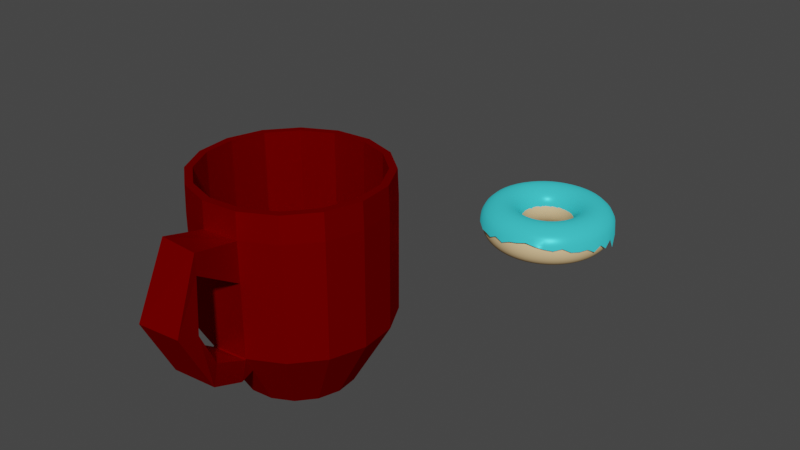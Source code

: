# Source: Donut_Mug.blend  (saved by Blender 2.92.15; exported with 4.5.12 LTS)
import bpy
from mathutils import Matrix  # noqa: F401  (used for matrix-valued properties, if any)

bpy.ops.wm.read_factory_settings(use_empty=True)
scene = bpy.context.scene
scene.name = 'Scene'

# ---- collections
col_collection = bpy.data.collections.new('Collection'); scene.collection.children.link(col_collection)

# ---- materials (node trees are filled in below, after node groups)
mat_mug = bpy.data.materials.new('Mug')
mat_mug.alpha_threshold = 0.0
mat_mug.use_transparent_shadow = False
mat_mug.roughness = 0.5
mat_donutbread_002 = bpy.data.materials.new('DonutBread.002')
mat_donutbread_002.alpha_threshold = 0.0
mat_donutbread_002.use_transparent_shadow = False
mat_donutbread_002.roughness = 0.5
mat_donuticing_001 = bpy.data.materials.new('DonutIcing.001')
mat_donuticing_001.alpha_threshold = 0.0
mat_donuticing_001.use_transparent_shadow = False
mat_donuticing_001.roughness = 0.5

# ---- material node trees
mat_mug.use_nodes = True; mat_mug.node_tree.nodes.clear()
_N = mat_mug.node_tree.nodes; _L = mat_mug.node_tree.links
n0 = _N.new('ShaderNodeOutputMaterial'); n0.name = 'Material Output'; n0.location = (381, 310)
n1 = _N.new('ShaderNodeBsdfDiffuse'); n1.name = 'Diffuse BSDF'; n1.location = (-7, 334)
n1.inputs[0].default_value = (0.8948, 0.0, 0.0, 1.0)
n2 = _N.new('ShaderNodeBsdfAnisotropic'); n2.name = 'Glossy BSDF'; n2.location = (-11, 186)
n2.distribution = 'GGX'
n2.inputs[0].default_value = (0.3249, 0.0, 0.0, 1.0)
n2.inputs[1].default_value = 0.4472
n3 = _N.new('ShaderNodeMixShader'); n3.name = 'Mix Shader'; n3.location = (186, 277)
n3.inputs[0].default_value = 0.9
_L.new(n1.outputs[0], n3.inputs[1])
_L.new(n2.outputs[0], n3.inputs[2])
_L.new(n3.outputs[0], n0.inputs[0])
n0.is_active_output = True
mat_donutbread_002.use_nodes = True; mat_donutbread_002.node_tree.nodes.clear()
_N = mat_donutbread_002.node_tree.nodes; _L = mat_donutbread_002.node_tree.links
n0 = _N.new('ShaderNodeOutputMaterial'); n0.name = 'Material Output'; n0.location = (300, 300)
n1 = _N.new('ShaderNodeBsdfDiffuse'); n1.name = 'Diffuse BSDF'; n1.location = (10, 300)
n1.inputs[0].default_value = (0.8, 0.5623, 0.293, 1.0)
_L.new(n1.outputs[0], n0.inputs[0])
n0.is_active_output = True
mat_donuticing_001.use_nodes = True; mat_donuticing_001.node_tree.nodes.clear()
_N = mat_donuticing_001.node_tree.nodes; _L = mat_donuticing_001.node_tree.links
n0 = _N.new('ShaderNodeOutputMaterial'); n0.name = 'Material Output'; n0.location = (415, 328)
n1 = _N.new('ShaderNodeBsdfAnisotropic'); n1.name = 'Glossy BSDF'; n1.location = (12, 471)
n1.distribution = 'GGX'
n1.inputs[1].default_value = 0.3416
n2 = _N.new('ShaderNodeMixShader'); n2.name = 'Mix Shader'; n2.location = (204, 420)
n2.inputs[0].default_value = 0.9
n3 = _N.new('ShaderNodeBsdfDiffuse'); n3.name = 'Diffuse BSDF'; n3.location = (10, 300)
n3.inputs[1].default_value = 0.1833
n4 = _N.new('ShaderNodeMix'); n4.name = 'Mix'; n4.location = (-217, 419)
n4.data_type = 'RGBA'
n4.inputs[0].default_value = 0.0
n4.inputs[6].default_value = (0.05265, 0.6978, 0.7638, 1.0)
_L.new(n1.outputs[0], n2.inputs[1])
_L.new(n2.outputs[0], n0.inputs[0])
_L.new(n3.outputs[0], n2.inputs[2])
_L.new(n4.outputs[2], n1.inputs[0])
_L.new(n4.outputs[2], n3.inputs[0])
n0.is_active_output = True

# ---- world
world_world = bpy.data.worlds.new('World'); scene.world = world_world
world_world.use_nodes = True; world_world.node_tree.nodes.clear()
_N = world_world.node_tree.nodes; _L = world_world.node_tree.links
n0 = _N.new('ShaderNodeOutputWorld'); n0.name = 'World Output'; n0.location = (300, 300)
n1 = _N.new('ShaderNodeBackground'); n1.name = 'Background'; n1.location = (10, 300)
n1.inputs[0].default_value = (0.05088, 0.05088, 0.05088, 1.0)
_L.new(n1.outputs[0], n0.inputs[0])
n0.is_active_output = True
world_world.color = (0.05088, 0.05088, 0.05088)
world_world.use_sun_shadow = False
world_world.sun_shadow_jitter_overblur = 0.0

# ---- meshes
me_cylinder_005 = bpy.data.meshes.new('Cylinder.005')
me_cylinder_005.from_pydata([(1.086, -0.1155, -2.002), (1.648, -0.1752, 2.002), (0.959, -0.5222, -2.002), (1.455, -0.7924, 2.002), (0.6862, -0.8495, -2.002), (1.041, -1.289, 2.002), (0.3089, -1.047, -2.002), (0.4687, -1.589, 2.002), (-0.1155, -1.086, -2.002), (-0.1752, -1.648, 2.002), (-0.5222, -0.959, -2.002), (-0.7924, -1.455, 2.002), (-0.8495, -0.6862, -2.002), (-1.289, -1.041, 2.002), (-1.047, -0.3089, -2.002), (-1.589, -0.4687, 2.002), (-1.086, 0.1155, -2.002), (-1.648, 0.1752, 2.002), (-0.959, 0.5222, -2.002), (-1.455, 0.7924, 2.002), (-0.6862, 0.8495, -2.002), (-1.041, 1.289, 2.002), (-0.3089, 1.047, -2.002), (-0.4687, 1.589, 2.002), (0.1155, 1.086, -2.002), (0.1752, 1.648, 2.002), (0.5222, 0.959, -2.002), (0.7924, 1.455, 2.002), (0.8495, 0.6862, -2.002), (1.289, 1.041, 2.002), (1.047, 0.3089, -2.002), (1.589, 0.4687, 2.002), (1.81, -0.1925, -0.7254), (1.598, -0.8704, -0.7254), (1.144, -1.416, -0.7254), (0.5148, -1.746, -0.7254), (-0.1925, -1.81, -0.7254), (-0.8704, -1.598, -0.7254), (-1.416, -1.144, -0.7254), (-1.746, -0.5148, -0.7254), (-1.81, 0.1925, -0.7254), (-1.598, 0.8704, -0.7254), (-1.144, 1.416, -0.7254), (-0.5148, 1.746, -0.7254), (0.1925, 1.81, -0.7254), (0.8704, 1.598, -0.7254), (1.416, 1.144, -0.7254), (1.746, 0.5148, -0.7254), (1.81, -0.1925, 1.494), (1.598, -0.8704, 1.494), (1.144, -1.416, 1.494), (0.5148, -1.746, 1.494), (-0.1925, -1.81, 1.494), (-0.8704, -1.598, 1.494), (-1.416, -1.144, 1.494), (-1.746, -0.5148, 1.494), (-1.81, 0.1925, 1.494), (-1.598, 0.8704, 1.494), (-1.144, 1.416, 1.494), (-0.5148, 1.746, 1.494), (0.1925, 1.81, 1.494), (0.8704, 1.598, 1.494), (1.416, 1.144, 1.494), (1.746, 0.5148, 1.494), (1.796, -0.191, 1.881), (1.586, -0.8638, 1.881), (1.135, -1.405, 1.881), (0.5109, -1.732, 1.881), (-0.191, -1.796, 1.881), (-0.8638, -1.586, 1.881), (-1.405, -1.135, 1.881), (-1.732, -0.5109, 1.881), (-1.796, 0.191, 1.881), (-1.586, 0.8638, 1.881), (-1.135, 1.405, 1.881), (-0.5109, 1.732, 1.881), (0.191, 1.796, 1.881), (0.8638, 1.586, 1.881), (1.405, 1.135, 1.881), (1.732, 0.5109, 1.881), (0.959, -0.5222, -2.002), (0.6862, -0.8495, -2.002), (0.3089, -1.047, -2.002), (-0.1155, -1.086, -2.002), (-0.5222, -0.959, -2.002), (-0.8495, -0.6862, -2.002), (-1.047, -0.3089, -2.002), (-1.086, 0.1155, -2.002), (-0.959, 0.5222, -2.002), (-0.6862, 0.8495, -2.002), (-0.3089, 1.047, -2.002), (0.1155, 1.086, -2.002), (0.5222, 0.959, -2.002), (0.8495, 0.6862, -2.002), (1.047, 0.3089, -2.002), (1.086, -0.1155, -2.002), (1.582, -0.8617, 2.002), (1.792, -0.1905, 2.002), (1.132, -1.402, 2.002), (0.5096, -1.728, 2.002), (-0.1905, -1.792, 2.002), (-0.8617, -1.582, 2.002), (-1.402, -1.132, 2.002), (-1.728, -0.5096, 2.002), (-1.792, 0.1905, 2.002), (-1.582, 0.8617, 2.002), (-1.132, 1.402, 2.002), (-0.5096, 1.728, 2.002), (0.1905, 1.792, 2.002), (0.8617, 1.582, 2.002), (1.402, 1.132, 2.002), (1.728, 0.5096, 2.002), (-0.2578, -0.2082, -1.926), (-0.3179, -0.09374, -1.926), (0.2578, 0.2082, -1.926), (0.3179, 0.09373, -1.926), (-0.3295, 0.03504, -1.926), (0.3295, -0.03504, -1.926), (0.291, -0.1585, -1.926), (-0.291, 0.1585, -1.926), (0.2082, -0.2578, -1.926), (-0.2082, 0.2578, -1.926), (0.09374, -0.3179, -1.926), (-0.09374, 0.3179, -1.926), (-0.03504, -0.3295, -1.926), (0.03504, 0.3295, -1.926), (-0.1585, -0.291, -1.926), (0.1585, 0.291, -1.926), (-1.589, -0.4687, -0.7418), (1.589, 0.4687, -0.7418), (-1.648, 0.1752, -0.7418), (1.455, -0.7924, -0.7418), (-1.455, 0.7924, -0.7418), (1.041, -1.289, -0.7418), (-1.041, 1.289, -0.7418), (0.4687, -1.589, -0.7418), (-0.4687, 1.589, -0.7418), (-0.1752, -1.648, -0.7418), (0.1752, 1.648, -0.7418), (-0.7924, -1.455, -0.7418), (0.7924, 1.455, -0.7418), (-1.289, -1.041, -0.7418), (1.289, 1.041, -0.7418), (1.648, -0.1752, -0.7418), (1.598, -0.8704, 0.7184), (1.144, -1.416, 0.7184), (0.5148, -1.746, 0.7184), (-0.1925, -1.81, 0.7184), (-0.8704, -1.598, 0.7184), (-1.416, -1.144, 0.7184), (-1.746, -0.5148, 0.7184), (-1.81, 0.1925, 0.7184), (-1.598, 0.8704, 0.7184), (-1.144, 1.416, 0.7184), (-0.5148, 1.746, 0.7184), (0.1925, 1.81, 0.7184), (0.8704, 1.598, 0.7184), (1.416, 1.144, 0.7184), (1.746, 0.5148, 0.7184), (1.81, -0.1925, 0.7184), (0.5991, -2.671, 1.695), (-0.1123, -2.688, 1.745), (0.5991, -2.671, 1.3), (-0.1123, -2.688, 1.264), (0.7139, -3.231, 0.4582), (-0.1143, -3.305, 0.4557), (0.6756, -2.794, 0.3117), (-0.1526, -2.867, 0.3092), (0.7061, -2.609, -0.7389), (-0.1559, -2.682, -0.7404), (0.5852, -2.412, -0.4321), (-0.179, -2.418, -0.3377), (0.5223, -1.871, -1.119), (-0.1853, -1.931, -1.119), (0.5136, -1.771, -0.7361), (-0.194, -1.831, -0.7367), (1.611, -0.1713, -1.077), (1.422, -0.7746, -1.077), (1.018, -1.26, -1.077), (0.4581, -1.554, -1.077), (-0.1713, -1.611, -1.077), (-0.7746, -1.422, -1.077), (-1.26, -1.018, -1.077), (-1.554, -0.4581, -1.077), (-1.611, 0.1713, -1.077), (-1.422, 0.7746, -1.077), (-1.018, 1.26, -1.077), (-0.4581, 1.554, -1.077), (0.1713, 1.611, -1.077), (0.7746, 1.422, -1.077), (1.26, 1.018, -1.077), (1.554, 0.4581, -1.077), (-0.1925, -1.81, 0.7184), (-0.1925, -1.81, 1.494), (0.5148, -1.746, 0.7184), (0.5148, -1.746, 1.494), (-0.1713, -1.611, -1.077), (-0.1925, -1.81, -0.7254), (0.4581, -1.554, -1.077), (0.5148, -1.746, -0.7254)], [], [(64, 97, 96, 65), (65, 96, 98, 66), (66, 98, 99, 67), (67, 99, 100, 68), (68, 100, 101, 69), (69, 101, 102, 70), (70, 102, 103, 71), (71, 103, 104, 72), (72, 104, 105, 73), (73, 105, 106, 74), (74, 106, 107, 75), (75, 107, 108, 76), (76, 108, 109, 77), (77, 109, 110, 78), (78, 110, 111, 79), (79, 111, 97, 64), (0, 2, 4, 6, 8, 10, 12, 14, 16, 18, 20, 22, 24, 26, 28, 30), (191, 47, 32, 176), (190, 46, 47, 191), (189, 45, 46, 190), (188, 44, 45, 189), (187, 43, 44, 188), (186, 42, 43, 187), (185, 41, 42, 186), (184, 40, 41, 185), (183, 39, 40, 184), (182, 38, 39, 183), (181, 37, 38, 182), (180, 36, 37, 181), (146, 51, 195, 194), (178, 34, 35, 179), (177, 33, 34, 178), (176, 32, 33, 177), (158, 63, 48, 159), (157, 62, 63, 158), (156, 61, 62, 157), (155, 60, 61, 156), (154, 59, 60, 155), (153, 58, 59, 154), (152, 57, 58, 153), (151, 56, 57, 152), (150, 55, 56, 151), (149, 54, 55, 150), (148, 53, 54, 149), (147, 52, 53, 148), (193, 192, 163, 161), (145, 50, 51, 146), (144, 49, 50, 145), (159, 48, 49, 144), (63, 79, 64, 48), (62, 78, 79, 63), (61, 77, 78, 62), (60, 76, 77, 61), (59, 75, 76, 60), (58, 74, 75, 59), (57, 73, 74, 58), (56, 72, 73, 57), (55, 71, 72, 56), (54, 70, 71, 55), (53, 69, 70, 54), (52, 68, 69, 53), (51, 67, 68, 52), (50, 66, 67, 51), (49, 65, 66, 50), (48, 64, 65, 49), (0, 95, 80, 2), (2, 80, 81, 4), (4, 81, 82, 6), (6, 82, 83, 8), (8, 83, 84, 10), (10, 84, 85, 12), (12, 85, 86, 14), (14, 86, 87, 16), (16, 87, 88, 18), (18, 88, 89, 20), (20, 89, 90, 22), (22, 90, 91, 24), (24, 91, 92, 26), (26, 92, 93, 28), (28, 93, 94, 30), (30, 94, 95, 0), (1, 3, 96, 97), (3, 5, 98, 96), (5, 7, 99, 98), (7, 9, 100, 99), (9, 11, 101, 100), (11, 13, 102, 101), (13, 15, 103, 102), (15, 17, 104, 103), (17, 19, 105, 104), (19, 21, 106, 105), (21, 23, 107, 106), (23, 25, 108, 107), (25, 27, 109, 108), (27, 29, 110, 109), (29, 31, 111, 110), (31, 1, 97, 111), (142, 140, 127, 114), (141, 139, 126, 112), (140, 138, 125, 127), (139, 137, 124, 126), (138, 136, 123, 125), (137, 135, 122, 124), (136, 134, 121, 123), (135, 133, 120, 122), (134, 132, 119, 121), (133, 131, 118, 120), (132, 130, 116, 119), (143, 129, 115, 117), (131, 143, 117, 118), (130, 128, 113, 116), (129, 142, 114, 115), (128, 141, 112, 113), (15, 13, 141, 128), (31, 29, 142, 129), (17, 15, 128, 130), (3, 1, 143, 131), (1, 31, 129, 143), (19, 17, 130, 132), (5, 3, 131, 133), (21, 19, 132, 134), (7, 5, 133, 135), (23, 21, 134, 136), (9, 7, 135, 137), (25, 23, 136, 138), (11, 9, 137, 139), (27, 25, 138, 140), (13, 11, 139, 141), (29, 27, 140, 142), (32, 159, 144, 33), (33, 144, 145, 34), (34, 145, 146, 35), (35, 146, 147, 36), (36, 147, 148, 37), (37, 148, 149, 38), (38, 149, 150, 39), (39, 150, 151, 40), (40, 151, 152, 41), (41, 152, 153, 42), (42, 153, 154, 43), (43, 154, 155, 44), (44, 155, 156, 45), (45, 156, 157, 46), (46, 157, 158, 47), (47, 158, 159, 32), (162, 160, 164, 166), (192, 194, 162, 163), (195, 193, 161, 160), (194, 195, 160, 162), (165, 167, 171, 169), (161, 163, 167, 165), (160, 161, 165, 164), (163, 162, 166, 167), (171, 170, 174, 175), (164, 165, 169, 168), (167, 166, 170, 171), (166, 164, 168, 170), (51, 52, 193, 195), (170, 168, 172, 174), (169, 171, 175, 173), (168, 169, 173, 172), (95, 176, 177, 80), (80, 177, 178, 81), (81, 178, 179, 82), (82, 179, 180, 83), (83, 180, 181, 84), (84, 181, 182, 85), (85, 182, 183, 86), (86, 183, 184, 87), (87, 184, 185, 88), (88, 185, 186, 89), (89, 186, 187, 90), (90, 187, 188, 91), (91, 188, 189, 92), (92, 189, 190, 93), (93, 190, 191, 94), (94, 191, 176, 95), (196, 173, 175, 197), (198, 172, 173, 196), (198, 179, 35, 199), (199, 35, 36, 197), (147, 146, 194, 192), (52, 147, 192, 193), (174, 199, 197, 175), (172, 198, 199, 174), (179, 198, 196, 180), (180, 196, 197, 36)])
me_cylinder_005.materials.append(mat_mug)
me_cylinder_005.use_remesh_preserve_volume = False
me_cylinder_005.use_remesh_preserve_attributes = False
me_cylinder_005.use_mirror_vertex_groups = False
me_cylinder_005.update()
me_torus_001 = bpy.data.meshes.new('Torus.001')
me_torus_001.from_pydata([(1.453, 0.0, -0.133), (1.43, 0.0, 0.004917), (1.365, 0.0, 0.1294), (1.264, 0.0, 0.2281), (1.136, 0.0, 0.2915), (0.995, 0.0, 0.3134), (0.8535, 0.0, 0.2915), (0.726, 0.0, 0.2281), (0.6247, 0.0, 0.1294), (0.5597, 0.0, 0.004917), (0.5373, 0.0, -0.133), (0.5597, 0.0, -0.271), (0.6247, 0.0, -0.3954), (0.726, 0.0, -0.4942), (0.8535, 0.0, -0.5576), (0.995, 0.0, -0.5794), (1.136, 0.0, -0.5576), (1.264, 0.0, -0.4942), (1.365, 0.0, -0.3954), (1.43, 0.0, -0.271), (1.44, 0.1896, -0.133), (1.418, 0.1867, 0.004917), (1.354, 0.1782, 0.1294), (1.253, 0.165, 0.2281), (1.127, 0.1483, 0.2915), (0.9865, 0.1299, 0.3134), (0.8462, 0.1114, 0.2915), (0.7197, 0.09476, 0.2281), (0.6194, 0.08154, 0.1294), (0.5549, 0.07305, 0.004917), (0.5327, 0.07013, -0.133), (0.5549, 0.07305, -0.271), (0.6194, 0.08154, -0.3954), (0.7197, 0.09476, -0.4942), (0.8462, 0.1114, -0.5576), (0.9865, 0.1299, -0.5794), (1.127, 0.1483, -0.5576), (1.253, 0.165, -0.4942), (1.354, 0.1782, -0.3954), (1.418, 0.1867, -0.271), (1.403, 0.376, -0.133), (1.382, 0.3702, 0.004917), (1.319, 0.3534, 0.1294), (1.221, 0.3271, 0.2281), (1.098, 0.2941, 0.2915), (0.9611, 0.2575, 0.3134), (0.8245, 0.2209, 0.2915), (0.7012, 0.1879, 0.2281), (0.6034, 0.1617, 0.1294), (0.5406, 0.1449, 0.004917), (0.519, 0.1391, -0.133), (0.5406, 0.1449, -0.271), (0.6034, 0.1617, -0.3954), (0.7012, 0.1879, -0.4942), (0.8245, 0.2209, -0.5576), (0.9611, 0.2575, -0.5794), (1.098, 0.2941, -0.5576), (1.221, 0.3271, -0.4942), (1.319, 0.3534, -0.3954), (1.382, 0.3702, -0.271), (1.342, 0.5559, -0.133), (1.321, 0.5473, 0.004917), (1.261, 0.5225, 0.1294), (1.168, 0.4837, 0.2281), (1.05, 0.4349, 0.2915), (0.9192, 0.3808, 0.3134), (0.7886, 0.3266, 0.2915), (0.6707, 0.2778, 0.2281), (0.5771, 0.2391, 0.1294), (0.5171, 0.2142, 0.004917), (0.4964, 0.2056, -0.133), (0.5171, 0.2142, -0.271), (0.5771, 0.2391, -0.3954), (0.6707, 0.2778, -0.4942), (0.7886, 0.3266, -0.5576), (0.9192, 0.3808, -0.5794), (1.05, 0.4349, -0.5576), (1.168, 0.4837, -0.4942), (1.261, 0.5225, -0.3954), (1.321, 0.5473, -0.271), (1.258, 0.7263, -0.133), (1.239, 0.7151, 0.004917), (1.182, 0.6826, 0.1294), (1.095, 0.632, 0.2281), (0.9842, 0.5682, 0.2915), (0.8617, 0.4975, 0.3134), (0.7392, 0.4268, 0.2915), (0.6287, 0.363, 0.2281), (0.541, 0.3123, 0.1294), (0.4847, 0.2798, 0.004917), (0.4653, 0.2686, -0.133), (0.4847, 0.2798, -0.271), (0.541, 0.3123, -0.3954), (0.6287, 0.363, -0.4942), (0.7392, 0.4268, -0.5576), (0.8617, 0.4975, -0.5794), (0.9842, 0.5682, -0.5576), (1.095, 0.632, -0.4942), (1.182, 0.6826, -0.3954), (1.239, 0.7151, -0.271), (1.152, 0.8843, -0.133), (1.135, 0.8707, 0.004917), (1.083, 0.8311, 0.1294), (1.003, 0.7695, 0.2281), (0.9016, 0.6918, 0.2915), (0.7894, 0.6057, 0.3134), (0.6772, 0.5196, 0.2915), (0.5759, 0.4419, 0.2281), (0.4956, 0.3803, 0.1294), (0.444, 0.3407, 0.004917), (0.4263, 0.3271, -0.133), (0.444, 0.3407, -0.271), (0.4956, 0.3803, -0.3954), (0.5759, 0.4419, -0.4942), (0.6772, 0.5196, -0.5576), (0.7894, 0.6057, -0.5794), (0.9016, 0.6918, -0.5576), (1.003, 0.7695, -0.4942), (1.083, 0.8311, -0.3954), (1.135, 0.8707, -0.271), (1.027, 1.027, -0.133), (1.011, 1.011, 0.004917), (0.9654, 0.9654, 0.1294), (0.8938, 0.8938, 0.2281), (0.8036, 0.8036, 0.2915), (0.7036, 0.7036, 0.3134), (0.6035, 0.6035, 0.2915), (0.5133, 0.5133, 0.2281), (0.4417, 0.4417, 0.1294), (0.3958, 0.3958, 0.004917), (0.3799, 0.3799, -0.133), (0.3958, 0.3958, -0.271), (0.4417, 0.4417, -0.3954), (0.5133, 0.5133, -0.4942), (0.6035, 0.6035, -0.5576), (0.7036, 0.7036, -0.5794), (0.8036, 0.8036, -0.5576), (0.8938, 0.8938, -0.4942), (0.9654, 0.9654, -0.3954), (1.011, 1.011, -0.271), (0.8843, 1.152, -0.133), (0.8707, 1.135, 0.004917), (0.8311, 1.083, 0.1294), (0.7695, 1.003, 0.2281), (0.6918, 0.9016, 0.2915), (0.6057, 0.7894, 0.3134), (0.5196, 0.6772, 0.2915), (0.4419, 0.5759, 0.2281), (0.3803, 0.4956, 0.1294), (0.3407, 0.444, 0.004917), (0.3271, 0.4263, -0.133), (0.3407, 0.444, -0.271), (0.3803, 0.4956, -0.3954), (0.4419, 0.5759, -0.4942), (0.5196, 0.6772, -0.5576), (0.6057, 0.7894, -0.5794), (0.6918, 0.9016, -0.5576), (0.7695, 1.003, -0.4942), (0.8311, 1.083, -0.3954), (0.8707, 1.135, -0.271), (0.7263, 1.258, -0.133), (0.7151, 1.239, 0.004917), (0.6826, 1.182, 0.1294), (0.632, 1.095, 0.2281), (0.5682, 0.9842, 0.2915), (0.4975, 0.8617, 0.3134), (0.4268, 0.7392, 0.2915), (0.363, 0.6287, 0.2281), (0.3123, 0.541, 0.1294), (0.2798, 0.4847, 0.004917), (0.2686, 0.4653, -0.133), (0.2798, 0.4847, -0.271), (0.3123, 0.541, -0.3954), (0.363, 0.6287, -0.4942), (0.4268, 0.7392, -0.5576), (0.4975, 0.8617, -0.5794), (0.5682, 0.9842, -0.5576), (0.632, 1.095, -0.4942), (0.6826, 1.182, -0.3954), (0.7151, 1.239, -0.271), (0.5559, 1.342, -0.133), (0.5473, 1.321, 0.004917), (0.5225, 1.261, 0.1294), (0.4837, 1.168, 0.2281), (0.4349, 1.05, 0.2915), (0.3808, 0.9192, 0.3134), (0.3266, 0.7886, 0.2915), (0.2778, 0.6707, 0.2281), (0.2391, 0.5771, 0.1294), (0.2142, 0.5171, 0.004917), (0.2056, 0.4964, -0.133), (0.2142, 0.5171, -0.271), (0.2391, 0.5771, -0.3954), (0.2778, 0.6707, -0.4942), (0.3266, 0.7886, -0.5576), (0.3808, 0.9192, -0.5794), (0.4349, 1.05, -0.5576), (0.4837, 1.168, -0.4942), (0.5225, 1.261, -0.3954), (0.5473, 1.321, -0.271), (0.376, 1.403, -0.133), (0.3702, 1.382, 0.004917), (0.3534, 1.319, 0.1294), (0.3271, 1.221, 0.2281), (0.2941, 1.098, 0.2915), (0.2575, 0.9611, 0.3134), (0.2209, 0.8245, 0.2915), (0.1879, 0.7012, 0.2281), (0.1617, 0.6034, 0.1294), (0.1449, 0.5406, 0.004917), (0.1391, 0.519, -0.133), (0.1449, 0.5406, -0.271), (0.1617, 0.6034, -0.3954), (0.1879, 0.7012, -0.4942), (0.2209, 0.8245, -0.5576), (0.2575, 0.9611, -0.5794), (0.2941, 1.098, -0.5576), (0.3271, 1.221, -0.4942), (0.3534, 1.319, -0.3954), (0.3702, 1.382, -0.271), (0.1896, 1.44, -0.133), (0.1867, 1.418, 0.004917), (0.1782, 1.354, 0.1294), (0.165, 1.253, 0.2281), (0.1483, 1.127, 0.2915), (0.1299, 0.9865, 0.3134), (0.1114, 0.8462, 0.2915), (0.09476, 0.7197, 0.2281), (0.08154, 0.6194, 0.1294), (0.07305, 0.5549, 0.004917), (0.07013, 0.5327, -0.133), (0.07305, 0.5549, -0.271), (0.08154, 0.6194, -0.3954), (0.09476, 0.7197, -0.4942), (0.1114, 0.8462, -0.5576), (0.1299, 0.9865, -0.5794), (0.1483, 1.127, -0.5576), (0.165, 1.253, -0.4942), (0.1782, 1.354, -0.3954), (0.1867, 1.418, -0.271), (1.097e-07, 1.453, -0.133), (1.08e-07, 1.43, 0.004917), (1.031e-07, 1.365, 0.1294), (9.543e-08, 1.264, 0.2281), (8.58e-08, 1.136, 0.2915), (7.512e-08, 0.995, 0.3134), (6.444e-08, 0.8535, 0.2915), (5.481e-08, 0.726, 0.2281), (4.716e-08, 0.6247, 0.1294), (4.226e-08, 0.5597, 0.004917), (4.056e-08, 0.5373, -0.133), (4.226e-08, 0.5597, -0.271), (4.716e-08, 0.6247, -0.3954), (5.481e-08, 0.726, -0.4942), (6.444e-08, 0.8535, -0.5576), (7.512e-08, 0.995, -0.5794), (8.58e-08, 1.136, -0.5576), (9.543e-08, 1.264, -0.4942), (1.031e-07, 1.365, -0.3954), (1.08e-07, 1.43, -0.271), (-0.1896, 1.44, -0.133), (-0.1867, 1.418, 0.004917), (-0.1782, 1.354, 0.1294), (-0.165, 1.253, 0.2281), (-0.1483, 1.127, 0.2915), (-0.1299, 0.9865, 0.3134), (-0.1114, 0.8462, 0.2915), (-0.09476, 0.7197, 0.2281), (-0.08154, 0.6194, 0.1294), (-0.07305, 0.5549, 0.004917), (-0.07013, 0.5327, -0.133), (-0.07305, 0.5549, -0.271), (-0.08154, 0.6194, -0.3954), (-0.09476, 0.7197, -0.4942), (-0.1114, 0.8462, -0.5576), (-0.1299, 0.9865, -0.5794), (-0.1483, 1.127, -0.5576), (-0.165, 1.253, -0.4942), (-0.1782, 1.354, -0.3954), (-0.1867, 1.418, -0.271), (-0.376, 1.403, -0.133), (-0.3702, 1.382, 0.004917), (-0.3534, 1.319, 0.1294), (-0.3271, 1.221, 0.2281), (-0.2941, 1.098, 0.2915), (-0.2575, 0.9611, 0.3134), (-0.2209, 0.8245, 0.2915), (-0.1879, 0.7012, 0.2281), (-0.1617, 0.6034, 0.1294), (-0.1449, 0.5406, 0.004917), (-0.1391, 0.519, -0.133), (-0.1449, 0.5406, -0.271), (-0.1617, 0.6034, -0.3954), (-0.1879, 0.7012, -0.4942), (-0.2209, 0.8245, -0.5576), (-0.2575, 0.9611, -0.5794), (-0.2941, 1.098, -0.5576), (-0.3271, 1.221, -0.4942), (-0.3534, 1.319, -0.3954), (-0.3702, 1.382, -0.271), (-0.5559, 1.342, -0.133), (-0.5473, 1.321, 0.004917), (-0.5225, 1.261, 0.1294), (-0.4837, 1.168, 0.2281), (-0.4349, 1.05, 0.2915), (-0.3808, 0.9192, 0.3134), (-0.3266, 0.7886, 0.2915), (-0.2778, 0.6707, 0.2281), (-0.2391, 0.5771, 0.1294), (-0.2142, 0.5171, 0.004917), (-0.2056, 0.4964, -0.133), (-0.2142, 0.5171, -0.271), (-0.2391, 0.5771, -0.3954), (-0.2778, 0.6707, -0.4942), (-0.3266, 0.7886, -0.5576), (-0.3808, 0.9192, -0.5794), (-0.4349, 1.05, -0.5576), (-0.4837, 1.168, -0.4942), (-0.5225, 1.261, -0.3954), (-0.5473, 1.321, -0.271), (-0.7263, 1.258, -0.133), (-0.7151, 1.239, 0.004917), (-0.6826, 1.182, 0.1294), (-0.632, 1.095, 0.2281), (-0.5682, 0.9842, 0.2915), (-0.4975, 0.8617, 0.3134), (-0.4268, 0.7392, 0.2915), (-0.363, 0.6287, 0.2281), (-0.3123, 0.541, 0.1294), (-0.2798, 0.4847, 0.004917), (-0.2686, 0.4653, -0.133), (-0.2798, 0.4847, -0.271), (-0.3123, 0.541, -0.3954), (-0.363, 0.6287, -0.4942), (-0.4268, 0.7392, -0.5576), (-0.4975, 0.8617, -0.5794), (-0.5682, 0.9842, -0.5576), (-0.632, 1.095, -0.4942), (-0.6826, 1.182, -0.3954), (-0.7151, 1.239, -0.271), (-0.8843, 1.152, -0.133), (-0.8707, 1.135, 0.004917), (-0.8311, 1.083, 0.1294), (-0.7695, 1.003, 0.2281), (-0.6918, 0.9016, 0.2915), (-0.6057, 0.7894, 0.3134), (-0.5196, 0.6772, 0.2915), (-0.4419, 0.5759, 0.2281), (-0.3803, 0.4956, 0.1294), (-0.3407, 0.444, 0.004917), (-0.3271, 0.4263, -0.133), (-0.3407, 0.444, -0.271), (-0.3803, 0.4956, -0.3954), (-0.4419, 0.5759, -0.4942), (-0.5196, 0.6772, -0.5576), (-0.6057, 0.7894, -0.5794), (-0.6918, 0.9016, -0.5576), (-0.7695, 1.003, -0.4942), (-0.8311, 1.083, -0.3954), (-0.8707, 1.135, -0.271), (-1.027, 1.027, -0.133), (-1.011, 1.011, 0.004917), (-0.9654, 0.9654, 0.1294), (-0.8938, 0.8938, 0.2281), (-0.8036, 0.8036, 0.2915), (-0.7036, 0.7036, 0.3134), (-0.6035, 0.6035, 0.2915), (-0.5133, 0.5133, 0.2281), (-0.4417, 0.4417, 0.1294), (-0.3958, 0.3958, 0.004917), (-0.3799, 0.3799, -0.133), (-0.3958, 0.3958, -0.271), (-0.4417, 0.4417, -0.3954), (-0.5133, 0.5133, -0.4942), (-0.6035, 0.6035, -0.5576), (-0.7036, 0.7036, -0.5794), (-0.8036, 0.8036, -0.5576), (-0.8938, 0.8938, -0.4942), (-0.9654, 0.9654, -0.3954), (-1.011, 1.011, -0.271), (-1.152, 0.8843, -0.133), (-1.135, 0.8707, 0.004917), (-1.083, 0.8311, 0.1294), (-1.003, 0.7695, 0.2281), (-0.9016, 0.6918, 0.2915), (-0.7894, 0.6057, 0.3134), (-0.6772, 0.5196, 0.2915), (-0.5759, 0.4419, 0.2281), (-0.4956, 0.3803, 0.1294), (-0.444, 0.3407, 0.004917), (-0.4263, 0.3271, -0.133), (-0.444, 0.3407, -0.271), (-0.4956, 0.3803, -0.3954), (-0.5759, 0.4419, -0.4942), (-0.6772, 0.5196, -0.5576), (-0.7894, 0.6057, -0.5794), (-0.9016, 0.6918, -0.5576), (-1.003, 0.7695, -0.4942), (-1.083, 0.8311, -0.3954), (-1.135, 0.8707, -0.271), (-1.258, 0.7263, -0.133), (-1.239, 0.7151, 0.004917), (-1.182, 0.6826, 0.1294), (-1.095, 0.632, 0.2281), (-0.9842, 0.5682, 0.2915), (-0.8617, 0.4975, 0.3134), (-0.7392, 0.4268, 0.2915), (-0.6287, 0.363, 0.2281), (-0.541, 0.3123, 0.1294), (-0.4847, 0.2798, 0.004917), (-0.4653, 0.2686, -0.133), (-0.4847, 0.2798, -0.271), (-0.541, 0.3123, -0.3954), (-0.6287, 0.363, -0.4942), (-0.7392, 0.4268, -0.5576), (-0.8617, 0.4975, -0.5794), (-0.9842, 0.5682, -0.5576), (-1.095, 0.632, -0.4942), (-1.182, 0.6826, -0.3954), (-1.239, 0.7151, -0.271), (-1.342, 0.5559, -0.133), (-1.321, 0.5473, 0.004917), (-1.261, 0.5225, 0.1294), (-1.168, 0.4837, 0.2281), (-1.05, 0.4349, 0.2915), (-0.9192, 0.3808, 0.3134), (-0.7886, 0.3266, 0.2915), (-0.6707, 0.2778, 0.2281), (-0.5771, 0.2391, 0.1294), (-0.5171, 0.2142, 0.004917), (-0.4964, 0.2056, -0.133), (-0.5171, 0.2142, -0.271), (-0.5771, 0.2391, -0.3954), (-0.6707, 0.2778, -0.4942), (-0.7886, 0.3266, -0.5576), (-0.9192, 0.3808, -0.5794), (-1.05, 0.4349, -0.5576), (-1.168, 0.4837, -0.4942), (-1.261, 0.5225, -0.3954), (-1.321, 0.5473, -0.271), (-1.403, 0.376, -0.133), (-1.382, 0.3702, 0.004917), (-1.319, 0.3534, 0.1294), (-1.221, 0.3271, 0.2281), (-1.098, 0.2941, 0.2915), (-0.9611, 0.2575, 0.3134), (-0.8245, 0.2209, 0.2915), (-0.7012, 0.1879, 0.2281), (-0.6034, 0.1617, 0.1294), (-0.5406, 0.1449, 0.004917), (-0.519, 0.1391, -0.133), (-0.5406, 0.1449, -0.271), (-0.6034, 0.1617, -0.3954), (-0.7012, 0.1879, -0.4942), (-0.8245, 0.2209, -0.5576), (-0.9611, 0.2575, -0.5794), (-1.098, 0.2941, -0.5576), (-1.221, 0.3271, -0.4942), (-1.319, 0.3534, -0.3954), (-1.382, 0.3702, -0.271), (-1.44, 0.1896, -0.133), (-1.418, 0.1867, 0.004917), (-1.354, 0.1782, 0.1294), (-1.253, 0.165, 0.2281), (-1.127, 0.1483, 0.2915), (-0.9865, 0.1299, 0.3134), (-0.8462, 0.1114, 0.2915), (-0.7197, 0.09476, 0.2281), (-0.6194, 0.08154, 0.1294), (-0.5549, 0.07305, 0.004917), (-0.5327, 0.07013, -0.133), (-0.5549, 0.07305, -0.271), (-0.6194, 0.08154, -0.3954), (-0.7197, 0.09476, -0.4942), (-0.8462, 0.1114, -0.5576), (-0.9865, 0.1299, -0.5794), (-1.127, 0.1483, -0.5576), (-1.253, 0.165, -0.4942), (-1.354, 0.1782, -0.3954), (-1.418, 0.1867, -0.271), (-1.453, 1.27e-07, -0.133), (-1.43, 1.25e-07, 0.004917), (-1.365, 1.194e-07, 0.1294), (-1.264, 1.105e-07, 0.2281), (-1.136, 9.935e-08, 0.2915), (-0.995, 8.698e-08, 0.3134), (-0.8535, 7.462e-08, 0.2915), (-0.726, 6.346e-08, 0.2281), (-0.6247, 5.461e-08, 0.1294), (-0.5597, 4.893e-08, 0.004917), (-0.5373, 4.697e-08, -0.133), (-0.5597, 4.893e-08, -0.271), (-0.6247, 5.461e-08, -0.3954), (-0.726, 6.346e-08, -0.4942), (-0.8535, 7.462e-08, -0.5576), (-0.995, 8.698e-08, -0.5794), (-1.136, 9.935e-08, -0.5576), (-1.264, 1.105e-07, -0.4942), (-1.365, 1.194e-07, -0.3954), (-1.43, 1.25e-07, -0.271), (-1.44, -0.1896, -0.133), (-1.418, -0.1867, 0.004917), (-1.354, -0.1782, 0.1294), (-1.253, -0.165, 0.2281), (-1.127, -0.1483, 0.2915), (-0.9865, -0.1299, 0.3134), (-0.8462, -0.1114, 0.2915), (-0.7197, -0.09476, 0.2281), (-0.6194, -0.08154, 0.1294), (-0.5549, -0.07305, 0.004917), (-0.5327, -0.07013, -0.133), (-0.5549, -0.07305, -0.271), (-0.6194, -0.08154, -0.3954), (-0.7197, -0.09476, -0.4942), (-0.8462, -0.1114, -0.5576), (-0.9865, -0.1299, -0.5794), (-1.127, -0.1483, -0.5576), (-1.253, -0.165, -0.4942), (-1.354, -0.1782, -0.3954), (-1.418, -0.1867, -0.271), (-1.403, -0.376, -0.133), (-1.382, -0.3702, 0.004917), (-1.319, -0.3534, 0.1294), (-1.221, -0.3271, 0.2281), (-1.098, -0.2941, 0.2915), (-0.9611, -0.2575, 0.3134), (-0.8245, -0.2209, 0.2915), (-0.7012, -0.1879, 0.2281), (-0.6034, -0.1617, 0.1294), (-0.5406, -0.1449, 0.004917), (-0.519, -0.1391, -0.133), (-0.5406, -0.1449, -0.271), (-0.6034, -0.1617, -0.3954), (-0.7012, -0.1879, -0.4942), (-0.8245, -0.2209, -0.5576), (-0.9611, -0.2575, -0.5794), (-1.098, -0.2941, -0.5576), (-1.221, -0.3271, -0.4942), (-1.319, -0.3534, -0.3954), (-1.382, -0.3702, -0.271), (-1.342, -0.5559, -0.133), (-1.321, -0.5473, 0.004917), (-1.261, -0.5225, 0.1294), (-1.168, -0.4837, 0.2281), (-1.05, -0.4349, 0.2915), (-0.9192, -0.3808, 0.3134), (-0.7886, -0.3266, 0.2915), (-0.6707, -0.2778, 0.2281), (-0.5771, -0.2391, 0.1294), (-0.5171, -0.2142, 0.004917), (-0.4964, -0.2056, -0.133), (-0.5171, -0.2142, -0.271), (-0.5771, -0.2391, -0.3954), (-0.6707, -0.2778, -0.4942), (-0.7886, -0.3266, -0.5576), (-0.9192, -0.3808, -0.5794), (-1.05, -0.4349, -0.5576), (-1.168, -0.4837, -0.4942), (-1.261, -0.5225, -0.3954), (-1.321, -0.5473, -0.271), (-1.258, -0.7263, -0.133), (-1.239, -0.7151, 0.004917), (-1.182, -0.6826, 0.1294), (-1.095, -0.632, 0.2281), (-0.9842, -0.5682, 0.2915), (-0.8617, -0.4975, 0.3134), (-0.7392, -0.4268, 0.2915), (-0.6287, -0.363, 0.2281), (-0.541, -0.3123, 0.1294), (-0.4847, -0.2798, 0.004917), (-0.4653, -0.2686, -0.133), (-0.4847, -0.2798, -0.271), (-0.541, -0.3123, -0.3954), (-0.6287, -0.363, -0.4942), (-0.7392, -0.4268, -0.5576), (-0.8617, -0.4975, -0.5794), (-0.9842, -0.5682, -0.5576), (-1.095, -0.632, -0.4942), (-1.182, -0.6826, -0.3954), (-1.239, -0.7151, -0.271), (-1.152, -0.8843, -0.133), (-1.135, -0.8707, 0.004917), (-1.083, -0.8311, 0.1294), (-1.003, -0.7695, 0.2281), (-0.9016, -0.6918, 0.2915), (-0.7894, -0.6057, 0.3134), (-0.6772, -0.5196, 0.2915), (-0.5759, -0.4419, 0.2281), (-0.4956, -0.3803, 0.1294), (-0.444, -0.3407, 0.004917), (-0.4263, -0.3271, -0.133), (-0.444, -0.3407, -0.271), (-0.4956, -0.3803, -0.3954), (-0.5759, -0.4419, -0.4942), (-0.6772, -0.5196, -0.5576), (-0.7894, -0.6057, -0.5794), (-0.9016, -0.6918, -0.5576), (-1.003, -0.7695, -0.4942), (-1.083, -0.8311, -0.3954), (-1.135, -0.8707, -0.271), (-1.027, -1.027, -0.133), (-1.011, -1.011, 0.004917), (-0.9654, -0.9654, 0.1294), (-0.8938, -0.8938, 0.2281), (-0.8036, -0.8036, 0.2915), (-0.7036, -0.7036, 0.3134), (-0.6035, -0.6035, 0.2915), (-0.5133, -0.5133, 0.2281), (-0.4417, -0.4417, 0.1294), (-0.3958, -0.3958, 0.004917), (-0.3799, -0.3799, -0.133), (-0.3958, -0.3958, -0.271), (-0.4417, -0.4417, -0.3954), (-0.5133, -0.5133, -0.4942), (-0.6035, -0.6035, -0.5576), (-0.7036, -0.7036, -0.5794), (-0.8036, -0.8036, -0.5576), (-0.8938, -0.8938, -0.4942), (-0.9654, -0.9654, -0.3954), (-1.011, -1.011, -0.271), (-0.8843, -1.152, -0.1441), (-0.8707, -1.135, 0.004917), (-0.8311, -1.083, 0.1294), (-0.7695, -1.003, 0.2281), (-0.6918, -0.9016, 0.2915), (-0.6057, -0.7894, 0.3134), (-0.5196, -0.6772, 0.2915), (-0.4419, -0.5759, 0.2281), (-0.3803, -0.4956, 0.1294), (-0.3407, -0.444, 0.004917), (-0.3271, -0.4263, -0.133), (-0.3407, -0.444, -0.271), (-0.3803, -0.4956, -0.3954), (-0.4419, -0.5759, -0.4942), (-0.5196, -0.6772, -0.5576), (-0.6057, -0.7894, -0.5794), (-0.6918, -0.9016, -0.5576), (-0.7695, -1.003, -0.4942), (-0.8311, -1.083, -0.3954), (-0.8707, -1.135, -0.271), (-0.7263, -1.258, -0.133), (-0.7151, -1.239, 0.004917), (-0.6826, -1.182, 0.1294), (-0.632, -1.095, 0.2281), (-0.5682, -0.9842, 0.2915), (-0.4975, -0.8617, 0.3134), (-0.4268, -0.7392, 0.2915), (-0.363, -0.6287, 0.2281), (-0.3123, -0.541, 0.1294), (-0.2798, -0.4847, 0.004917), (-0.2686, -0.4653, -0.133), (-0.2798, -0.4847, -0.271), (-0.3123, -0.541, -0.3954), (-0.363, -0.6287, -0.4942), (-0.4268, -0.7392, -0.5576), (-0.4975, -0.8617, -0.5794), (-0.5682, -0.9842, -0.5576), (-0.632, -1.095, -0.4942), (-0.6826, -1.182, -0.3954), (-0.7151, -1.239, -0.271), (-0.5559, -1.342, -0.133), (-0.5473, -1.321, 0.004917), (-0.5225, -1.261, 0.1294), (-0.4837, -1.168, 0.2281), (-0.4349, -1.05, 0.2915), (-0.3808, -0.9192, 0.3134), (-0.3266, -0.7886, 0.2915), (-0.2778, -0.6707, 0.2281), (-0.2391, -0.5771, 0.1294), (-0.2142, -0.5171, 0.004917), (-0.2056, -0.4964, -0.133), (-0.2142, -0.5171, -0.271), (-0.2391, -0.5771, -0.3954), (-0.2778, -0.6707, -0.4942), (-0.3266, -0.7886, -0.5576), (-0.3808, -0.9192, -0.5794), (-0.4349, -1.05, -0.5576), (-0.4837, -1.168, -0.4942), (-0.5225, -1.261, -0.3954), (-0.5473, -1.321, -0.271), (-0.376, -1.403, -0.133), (-0.3702, -1.382, 0.004917), (-0.3534, -1.319, 0.1294), (-0.3271, -1.221, 0.2281), (-0.2941, -1.098, 0.2915), (-0.2575, -0.9611, 0.3134), (-0.2209, -0.8245, 0.2915), (-0.1879, -0.7012, 0.2281), (-0.1617, -0.6034, 0.1294), (-0.1449, -0.5406, 0.004917), (-0.1391, -0.519, -0.133), (-0.1449, -0.5406, -0.271), (-0.1617, -0.6034, -0.3954), (-0.1879, -0.7012, -0.4942), (-0.2209, -0.8245, -0.5576), (-0.2575, -0.9611, -0.5794), (-0.2941, -1.098, -0.5576), (-0.3271, -1.221, -0.4942), (-0.3534, -1.319, -0.3954), (-0.3702, -1.382, -0.271), (-0.1896, -1.44, -0.133), (-0.1867, -1.418, 0.004917), (-0.1782, -1.354, 0.1294), (-0.165, -1.253, 0.2281), (-0.1438, -1.127, 0.2915), (-0.1299, -0.9865, 0.3134), (-0.1114, -0.8462, 0.2915), (-0.09476, -0.7197, 0.2281), (-0.08154, -0.6194, 0.1294), (-0.07305, -0.5549, 0.004917), (-0.07013, -0.5327, -0.133), (-0.07305, -0.5549, -0.271), (-0.08154, -0.6194, -0.3954), (-0.09476, -0.7197, -0.4942), (-0.1114, -0.8462, -0.5576), (-0.1299, -0.9865, -0.5794), (-0.1483, -1.127, -0.5576), (-0.165, -1.253, -0.4942), (-0.1782, -1.354, -0.3954), (-0.1867, -1.418, -0.271), (1.097e-07, -1.453, -0.133), (1.08e-07, -1.43, 0.004917), (1.031e-07, -1.365, 0.1294), (9.543e-08, -1.264, 0.2281), (8.58e-08, -1.136, 0.2915), (7.512e-08, -0.995, 0.3134), (6.444e-08, -0.8535, 0.2915), (5.481e-08, -0.726, 0.2281), (4.716e-08, -0.6247, 0.1294), (4.226e-08, -0.5597, 0.004917), (4.056e-08, -0.5373, -0.133), (4.226e-08, -0.5597, -0.271), (4.716e-08, -0.6247, -0.3954), (5.481e-08, -0.726, -0.4942), (6.444e-08, -0.8535, -0.5576), (7.512e-08, -0.995, -0.5794), (8.58e-08, -1.136, -0.5576), (9.543e-08, -1.264, -0.4942), (1.031e-07, -1.365, -0.3954), (1.08e-07, -1.43, -0.271), (0.1896, -1.44, -0.133), (0.1867, -1.418, 0.004917), (0.1782, -1.354, 0.1294), (0.165, -1.253, 0.2281), (0.1483, -1.127, 0.2915), (0.1299, -0.9865, 0.3134), (0.1114, -0.8462, 0.2915), (0.09476, -0.7197, 0.2281), (0.08154, -0.6194, 0.1294), (0.07305, -0.5549, 0.004917), (0.07013, -0.5327, -0.133), (0.07305, -0.5549, -0.271), (0.08154, -0.6194, -0.3954), (0.09476, -0.7197, -0.4942), (0.1114, -0.8462, -0.5576), (0.1299, -0.9865, -0.5794), (0.1483, -1.127, -0.5576), (0.165, -1.253, -0.4942), (0.1782, -1.354, -0.3954), (0.1867, -1.418, -0.271), (0.376, -1.403, -0.133), (0.3702, -1.382, 0.004917), (0.3534, -1.319, 0.1294), (0.3271, -1.221, 0.2281), (0.2941, -1.098, 0.2915), (0.2575, -0.9611, 0.3134), (0.2209, -0.8245, 0.2915), (0.1879, -0.7012, 0.2281), (0.1617, -0.6034, 0.1294), (0.1449, -0.5406, 0.004917), (0.1391, -0.519, -0.133), (0.1449, -0.5406, -0.271), (0.1617, -0.6034, -0.3954), (0.1879, -0.7012, -0.4942), (0.2209, -0.8245, -0.5576), (0.2575, -0.9611, -0.5794), (0.2941, -1.098, -0.5576), (0.3271, -1.221, -0.4942), (0.3534, -1.319, -0.3954), (0.3702, -1.382, -0.271), (0.5559, -1.342, -0.133), (0.5473, -1.321, 0.004917), (0.5225, -1.261, 0.1294), (0.4837, -1.168, 0.2281), (0.4349, -1.05, 0.2915), (0.3808, -0.9192, 0.3134), (0.3266, -0.7886, 0.2915), (0.2778, -0.6707, 0.2281), (0.2391, -0.5771, 0.1294), (0.2142, -0.5171, 0.004917), (0.2056, -0.4964, -0.133), (0.2142, -0.5171, -0.271), (0.2391, -0.5771, -0.3954), (0.2778, -0.6707, -0.4942), (0.3266, -0.7886, -0.5576), (0.3808, -0.9192, -0.5794), (0.4349, -1.05, -0.5576), (0.4837, -1.168, -0.4942), (0.5225, -1.261, -0.3954), (0.5473, -1.321, -0.271), (0.7263, -1.258, -0.133), (0.7151, -1.239, 0.004917), (0.6826, -1.182, 0.1294), (0.632, -1.095, 0.2281), (0.5682, -0.9842, 0.2915), (0.4975, -0.8617, 0.3134), (0.4268, -0.7392, 0.2915), (0.363, -0.6287, 0.2281), (0.3123, -0.541, 0.1294), (0.2798, -0.4847, 0.004917), (0.2686, -0.4653, -0.133), (0.2798, -0.4847, -0.271), (0.3123, -0.541, -0.3954), (0.363, -0.6287, -0.4942), (0.4268, -0.7392, -0.5576), (0.4975, -0.8617, -0.5794), (0.5682, -0.9842, -0.5576), (0.632, -1.095, -0.4942), (0.6826, -1.182, -0.3954), (0.7151, -1.239, -0.271), (0.8843, -1.152, -0.133), (0.8707, -1.135, 0.004917), (0.8311, -1.083, 0.1294), (0.7695, -1.003, 0.2281), (0.6918, -0.9016, 0.2915), (0.6057, -0.7894, 0.3134), (0.5196, -0.6772, 0.2915), (0.4419, -0.5759, 0.2281), (0.3803, -0.4956, 0.1294), (0.3407, -0.444, 0.004917), (0.3271, -0.4263, -0.133), (0.3407, -0.444, -0.271), (0.3803, -0.4956, -0.3954), (0.4419, -0.5759, -0.4942), (0.5196, -0.6772, -0.5576), (0.6057, -0.7894, -0.5794), (0.6918, -0.9016, -0.5576), (0.7695, -1.003, -0.4942), (0.8311, -1.083, -0.3954), (0.8707, -1.135, -0.271), (1.027, -1.027, -0.133), (1.011, -1.011, 0.004917), (0.9654, -0.9654, 0.1294), (0.8938, -0.8938, 0.2281), (0.8036, -0.8036, 0.2915), (0.7036, -0.7036, 0.3134), (0.6035, -0.6035, 0.2915), (0.5133, -0.5133, 0.2281), (0.4417, -0.4417, 0.1294), (0.3958, -0.3958, 0.004917), (0.3799, -0.3799, -0.133), (0.3958, -0.3958, -0.271), (0.4417, -0.4417, -0.3954), (0.5133, -0.5133, -0.4942), (0.6035, -0.6035, -0.5576), (0.7036, -0.7036, -0.5794), (0.8036, -0.8036, -0.5576), (0.8938, -0.8938, -0.4942), (0.9654, -0.9654, -0.3954), (1.011, -1.011, -0.271), (1.152, -0.8843, -0.133), (1.135, -0.8707, 0.004917), (1.083, -0.8311, 0.1294), (1.003, -0.7695, 0.2281), (0.9016, -0.6918, 0.2915), (0.7894, -0.6057, 0.3134), (0.6772, -0.5196, 0.2915), (0.5759, -0.4419, 0.2281), (0.4956, -0.3803, 0.1294), (0.444, -0.3407, 0.004917), (0.4263, -0.3271, -0.133), (0.444, -0.3407, -0.271), (0.4956, -0.3803, -0.3954), (0.5759, -0.4419, -0.4942), (0.6772, -0.5196, -0.5576), (0.7894, -0.6057, -0.5794), (0.9016, -0.6918, -0.5576), (1.003, -0.7695, -0.4942), (1.083, -0.8311, -0.3954), (1.135, -0.8707, -0.271), (1.258, -0.7263, -0.133), (1.239, -0.7151, 0.004917), (1.182, -0.6826, 0.1294), (1.095, -0.632, 0.2281), (0.9842, -0.5682, 0.2915), (0.8617, -0.4975, 0.3134), (0.7392, -0.4268, 0.2915), (0.6287, -0.363, 0.2281), (0.541, -0.3123, 0.1294), (0.4847, -0.2798, 0.004917), (0.4653, -0.2686, -0.133), (0.4847, -0.2798, -0.271), (0.541, -0.3123, -0.3954), (0.6287, -0.363, -0.4942), (0.7392, -0.4268, -0.5576), (0.8617, -0.4975, -0.5794), (0.9842, -0.5682, -0.5576), (1.095, -0.632, -0.4942), (1.182, -0.6826, -0.3954), (1.239, -0.7151, -0.271), (1.342, -0.5559, -0.133), (1.321, -0.5473, 0.004917), (1.261, -0.5225, 0.1294), (1.168, -0.4837, 0.2281), (1.05, -0.4349, 0.2915), (0.9192, -0.3808, 0.3134), (0.7886, -0.3266, 0.2915), (0.6707, -0.2778, 0.2281), (0.5771, -0.2391, 0.1294), (0.5171, -0.2142, 0.004917), (0.4964, -0.2056, -0.133), (0.5171, -0.2142, -0.271), (0.5771, -0.2391, -0.3954), (0.6707, -0.2778, -0.4942), (0.7886, -0.3266, -0.5576), (0.9192, -0.3808, -0.5794), (1.05, -0.4349, -0.5576), (1.168, -0.4837, -0.4942), (1.261, -0.5225, -0.3954), (1.321, -0.5473, -0.271), (1.403, -0.376, -0.133), (1.382, -0.3702, 0.004917), (1.319, -0.3534, 0.1294), (1.221, -0.3271, 0.2281), (1.098, -0.2941, 0.2915), (0.9611, -0.2575, 0.3134), (0.8245, -0.2209, 0.2915), (0.7012, -0.1879, 0.2281), (0.6034, -0.1617, 0.1294), (0.5406, -0.1449, 0.004917), (0.519, -0.1391, -0.133), (0.5406, -0.1449, -0.271), (0.6034, -0.1617, -0.3954), (0.7012, -0.1879, -0.4942), (0.8245, -0.2209, -0.5576), (0.9611, -0.2575, -0.5794), (1.098, -0.2941, -0.5576), (1.221, -0.3271, -0.4942), (1.319, -0.3534, -0.3954), (1.382, -0.3702, -0.271), (1.44, -0.1896, -0.133), (1.418, -0.1867, 0.004917), (1.354, -0.1782, 0.1294), (1.253, -0.165, 0.2281), (1.127, -0.1483, 0.2915), (0.9865, -0.1299, 0.3134), (0.8462, -0.1114, 0.2915), (0.7197, -0.09476, 0.2281), (0.6194, -0.08154, 0.1294), (0.5549, -0.07305, 0.004917), (0.5327, -0.07013, -0.133), (0.5549, -0.07305, -0.271), (0.6194, -0.08154, -0.3954), (0.7197, -0.09476, -0.4942), (0.8462, -0.1114, -0.5576), (0.9865, -0.1299, -0.5794), (1.127, -0.1483, -0.5576), (1.253, -0.165, -0.4942), (1.354, -0.1782, -0.3954), (1.418, -0.1867, -0.271)], [], [(0, 20, 21, 1), (1, 21, 22, 2), (2, 22, 23, 3), (3, 23, 24, 4), (4, 24, 25, 5), (5, 25, 26, 6), (6, 26, 27, 7), (7, 27, 28, 8), (8, 28, 29, 9), (9, 29, 30, 10), (10, 30, 31, 11), (11, 31, 32, 12), (12, 32, 33, 13), (13, 33, 34, 14), (14, 34, 35, 15), (15, 35, 36, 16), (16, 36, 37, 17), (17, 37, 38, 18), (18, 38, 39, 19), (19, 39, 20, 0), (20, 40, 41, 21), (21, 41, 42, 22), (22, 42, 43, 23), (23, 43, 44, 24), (24, 44, 45, 25), (25, 45, 46, 26), (26, 46, 47, 27), (27, 47, 48, 28), (28, 48, 49, 29), (29, 49, 50, 30), (30, 50, 51, 31), (31, 51, 52, 32), (32, 52, 53, 33), (33, 53, 54, 34), (34, 54, 55, 35), (35, 55, 56, 36), (36, 56, 57, 37), (37, 57, 58, 38), (38, 58, 59, 39), (39, 59, 40, 20), (40, 60, 61, 41), (41, 61, 62, 42), (42, 62, 63, 43), (43, 63, 64, 44), (44, 64, 65, 45), (45, 65, 66, 46), (46, 66, 67, 47), (47, 67, 68, 48), (48, 68, 69, 49), (49, 69, 70, 50), (50, 70, 71, 51), (51, 71, 72, 52), (52, 72, 73, 53), (53, 73, 74, 54), (54, 74, 75, 55), (55, 75, 76, 56), (56, 76, 77, 57), (57, 77, 78, 58), (58, 78, 79, 59), (59, 79, 60, 40), (60, 80, 81, 61), (61, 81, 82, 62), (62, 82, 83, 63), (63, 83, 84, 64), (64, 84, 85, 65), (65, 85, 86, 66), (66, 86, 87, 67), (67, 87, 88, 68), (68, 88, 89, 69), (69, 89, 90, 70), (70, 90, 91, 71), (71, 91, 92, 72), (72, 92, 93, 73), (73, 93, 94, 74), (74, 94, 95, 75), (75, 95, 96, 76), (76, 96, 97, 77), (77, 97, 98, 78), (78, 98, 99, 79), (79, 99, 80, 60), (80, 100, 101, 81), (81, 101, 102, 82), (82, 102, 103, 83), (83, 103, 104, 84), (84, 104, 105, 85), (85, 105, 106, 86), (86, 106, 107, 87), (87, 107, 108, 88), (88, 108, 109, 89), (89, 109, 110, 90), (90, 110, 111, 91), (91, 111, 112, 92), (92, 112, 113, 93), (93, 113, 114, 94), (94, 114, 115, 95), (95, 115, 116, 96), (96, 116, 117, 97), (97, 117, 118, 98), (98, 118, 119, 99), (99, 119, 100, 80), (100, 120, 121, 101), (101, 121, 122, 102), (102, 122, 123, 103), (103, 123, 124, 104), (104, 124, 125, 105), (105, 125, 126, 106), (106, 126, 127, 107), (107, 127, 128, 108), (108, 128, 129, 109), (109, 129, 130, 110), (110, 130, 131, 111), (111, 131, 132, 112), (112, 132, 133, 113), (113, 133, 134, 114), (114, 134, 135, 115), (115, 135, 136, 116), (116, 136, 137, 117), (117, 137, 138, 118), (118, 138, 139, 119), (119, 139, 120, 100), (120, 140, 141, 121), (121, 141, 142, 122), (122, 142, 143, 123), (123, 143, 144, 124), (124, 144, 145, 125), (125, 145, 146, 126), (126, 146, 147, 127), (127, 147, 148, 128), (128, 148, 149, 129), (129, 149, 150, 130), (130, 150, 151, 131), (131, 151, 152, 132), (132, 152, 153, 133), (133, 153, 154, 134), (134, 154, 155, 135), (135, 155, 156, 136), (136, 156, 157, 137), (137, 157, 158, 138), (138, 158, 159, 139), (139, 159, 140, 120), (140, 160, 161, 141), (141, 161, 162, 142), (142, 162, 163, 143), (143, 163, 164, 144), (144, 164, 165, 145), (145, 165, 166, 146), (146, 166, 167, 147), (147, 167, 168, 148), (148, 168, 169, 149), (149, 169, 170, 150), (150, 170, 171, 151), (151, 171, 172, 152), (152, 172, 173, 153), (153, 173, 174, 154), (154, 174, 175, 155), (155, 175, 176, 156), (156, 176, 177, 157), (157, 177, 178, 158), (158, 178, 179, 159), (159, 179, 160, 140), (160, 180, 181, 161), (161, 181, 182, 162), (162, 182, 183, 163), (163, 183, 184, 164), (164, 184, 185, 165), (165, 185, 186, 166), (166, 186, 187, 167), (167, 187, 188, 168), (168, 188, 189, 169), (169, 189, 190, 170), (170, 190, 191, 171), (171, 191, 192, 172), (172, 192, 193, 173), (173, 193, 194, 174), (174, 194, 195, 175), (175, 195, 196, 176), (176, 196, 197, 177), (177, 197, 198, 178), (178, 198, 199, 179), (179, 199, 180, 160), (180, 200, 201, 181), (181, 201, 202, 182), (182, 202, 203, 183), (183, 203, 204, 184), (184, 204, 205, 185), (185, 205, 206, 186), (186, 206, 207, 187), (187, 207, 208, 188), (188, 208, 209, 189), (189, 209, 210, 190), (190, 210, 211, 191), (191, 211, 212, 192), (192, 212, 213, 193), (193, 213, 214, 194), (194, 214, 215, 195), (195, 215, 216, 196), (196, 216, 217, 197), (197, 217, 218, 198), (198, 218, 219, 199), (199, 219, 200, 180), (200, 220, 221, 201), (201, 221, 222, 202), (202, 222, 223, 203), (203, 223, 224, 204), (204, 224, 225, 205), (205, 225, 226, 206), (206, 226, 227, 207), (207, 227, 228, 208), (208, 228, 229, 209), (209, 229, 230, 210), (210, 230, 231, 211), (211, 231, 232, 212), (212, 232, 233, 213), (213, 233, 234, 214), (214, 234, 235, 215), (215, 235, 236, 216), (216, 236, 237, 217), (217, 237, 238, 218), (218, 238, 239, 219), (219, 239, 220, 200), (220, 240, 241, 221), (221, 241, 242, 222), (222, 242, 243, 223), (223, 243, 244, 224), (224, 244, 245, 225), (225, 245, 246, 226), (226, 246, 247, 227), (227, 247, 248, 228), (228, 248, 249, 229), (229, 249, 250, 230), (230, 250, 251, 231), (231, 251, 252, 232), (232, 252, 253, 233), (233, 253, 254, 234), (234, 254, 255, 235), (235, 255, 256, 236), (236, 256, 257, 237), (237, 257, 258, 238), (238, 258, 259, 239), (239, 259, 240, 220), (240, 260, 261, 241), (241, 261, 262, 242), (242, 262, 263, 243), (243, 263, 264, 244), (244, 264, 265, 245), (245, 265, 266, 246), (246, 266, 267, 247), (247, 267, 268, 248), (248, 268, 269, 249), (249, 269, 270, 250), (250, 270, 271, 251), (251, 271, 272, 252), (252, 272, 273, 253), (253, 273, 274, 254), (254, 274, 275, 255), (255, 275, 276, 256), (256, 276, 277, 257), (257, 277, 278, 258), (258, 278, 279, 259), (259, 279, 260, 240), (260, 280, 281, 261), (261, 281, 282, 262), (262, 282, 283, 263), (263, 283, 284, 264), (264, 284, 285, 265), (265, 285, 286, 266), (266, 286, 287, 267), (267, 287, 288, 268), (268, 288, 289, 269), (269, 289, 290, 270), (270, 290, 291, 271), (271, 291, 292, 272), (272, 292, 293, 273), (273, 293, 294, 274), (274, 294, 295, 275), (275, 295, 296, 276), (276, 296, 297, 277), (277, 297, 298, 278), (278, 298, 299, 279), (279, 299, 280, 260), (280, 300, 301, 281), (281, 301, 302, 282), (282, 302, 303, 283), (283, 303, 304, 284), (284, 304, 305, 285), (285, 305, 306, 286), (286, 306, 307, 287), (287, 307, 308, 288), (288, 308, 309, 289), (289, 309, 310, 290), (290, 310, 311, 291), (291, 311, 312, 292), (292, 312, 313, 293), (293, 313, 314, 294), (294, 314, 315, 295), (295, 315, 316, 296), (296, 316, 317, 297), (297, 317, 318, 298), (298, 318, 319, 299), (299, 319, 300, 280), (300, 320, 321, 301), (301, 321, 322, 302), (302, 322, 323, 303), (303, 323, 324, 304), (304, 324, 325, 305), (305, 325, 326, 306), (306, 326, 327, 307), (307, 327, 328, 308), (308, 328, 329, 309), (309, 329, 330, 310), (310, 330, 331, 311), (311, 331, 332, 312), (312, 332, 333, 313), (313, 333, 334, 314), (314, 334, 335, 315), (315, 335, 336, 316), (316, 336, 337, 317), (317, 337, 338, 318), (318, 338, 339, 319), (319, 339, 320, 300), (320, 340, 341, 321), (321, 341, 342, 322), (322, 342, 343, 323), (323, 343, 344, 324), (324, 344, 345, 325), (325, 345, 346, 326), (326, 346, 347, 327), (327, 347, 348, 328), (328, 348, 349, 329), (329, 349, 350, 330), (330, 350, 351, 331), (331, 351, 352, 332), (332, 352, 353, 333), (333, 353, 354, 334), (334, 354, 355, 335), (335, 355, 356, 336), (336, 356, 357, 337), (337, 357, 358, 338), (338, 358, 359, 339), (339, 359, 340, 320), (340, 360, 361, 341), (341, 361, 362, 342), (342, 362, 363, 343), (343, 363, 364, 344), (344, 364, 365, 345), (345, 365, 366, 346), (346, 366, 367, 347), (347, 367, 368, 348), (348, 368, 369, 349), (349, 369, 370, 350), (350, 370, 371, 351), (351, 371, 372, 352), (352, 372, 373, 353), (353, 373, 374, 354), (354, 374, 375, 355), (355, 375, 376, 356), (356, 376, 377, 357), (357, 377, 378, 358), (358, 378, 379, 359), (359, 379, 360, 340), (360, 380, 381, 361), (361, 381, 382, 362), (362, 382, 383, 363), (363, 383, 384, 364), (364, 384, 385, 365), (365, 385, 386, 366), (366, 386, 387, 367), (367, 387, 388, 368), (368, 388, 389, 369), (369, 389, 390, 370), (370, 390, 391, 371), (371, 391, 392, 372), (372, 392, 393, 373), (373, 393, 394, 374), (374, 394, 395, 375), (375, 395, 396, 376), (376, 396, 397, 377), (377, 397, 398, 378), (378, 398, 399, 379), (379, 399, 380, 360), (380, 400, 401, 381), (381, 401, 402, 382), (382, 402, 403, 383), (383, 403, 404, 384), (384, 404, 405, 385), (385, 405, 406, 386), (386, 406, 407, 387), (387, 407, 408, 388), (388, 408, 409, 389), (389, 409, 410, 390), (390, 410, 411, 391), (391, 411, 412, 392), (392, 412, 413, 393), (393, 413, 414, 394), (394, 414, 415, 395), (395, 415, 416, 396), (396, 416, 417, 397), (397, 417, 418, 398), (398, 418, 419, 399), (399, 419, 400, 380), (400, 420, 421, 401), (401, 421, 422, 402), (402, 422, 423, 403), (403, 423, 424, 404), (404, 424, 425, 405), (405, 425, 426, 406), (406, 426, 427, 407), (407, 427, 428, 408), (408, 428, 429, 409), (409, 429, 430, 410), (410, 430, 431, 411), (411, 431, 432, 412), (412, 432, 433, 413), (413, 433, 434, 414), (414, 434, 435, 415), (415, 435, 436, 416), (416, 436, 437, 417), (417, 437, 438, 418), (418, 438, 439, 419), (419, 439, 420, 400), (420, 440, 441, 421), (421, 441, 442, 422), (422, 442, 443, 423), (423, 443, 444, 424), (424, 444, 445, 425), (425, 445, 446, 426), (426, 446, 447, 427), (427, 447, 448, 428), (428, 448, 449, 429), (429, 449, 450, 430), (430, 450, 451, 431), (431, 451, 452, 432), (432, 452, 453, 433), (433, 453, 454, 434), (434, 454, 455, 435), (435, 455, 456, 436), (436, 456, 457, 437), (437, 457, 458, 438), (438, 458, 459, 439), (439, 459, 440, 420), (440, 460, 461, 441), (441, 461, 462, 442), (442, 462, 463, 443), (443, 463, 464, 444), (444, 464, 465, 445), (445, 465, 466, 446), (446, 466, 467, 447), (447, 467, 468, 448), (448, 468, 469, 449), (449, 469, 470, 450), (450, 470, 471, 451), (451, 471, 472, 452), (452, 472, 473, 453), (453, 473, 474, 454), (454, 474, 475, 455), (455, 475, 476, 456), (456, 476, 477, 457), (457, 477, 478, 458), (458, 478, 479, 459), (459, 479, 460, 440), (460, 480, 481, 461), (461, 481, 482, 462), (462, 482, 483, 463), (463, 483, 484, 464), (464, 484, 485, 465), (465, 485, 486, 466), (466, 486, 487, 467), (467, 487, 488, 468), (468, 488, 489, 469), (469, 489, 490, 470), (470, 490, 491, 471), (471, 491, 492, 472), (472, 492, 493, 473), (473, 493, 494, 474), (474, 494, 495, 475), (475, 495, 496, 476), (476, 496, 497, 477), (477, 497, 498, 478), (478, 498, 499, 479), (479, 499, 480, 460), (480, 500, 501, 481), (481, 501, 502, 482), (482, 502, 503, 483), (483, 503, 504, 484), (484, 504, 505, 485), (485, 505, 506, 486), (486, 506, 507, 487), (487, 507, 508, 488), (488, 508, 509, 489), (489, 509, 510, 490), (490, 510, 511, 491), (491, 511, 512, 492), (492, 512, 513, 493), (493, 513, 514, 494), (494, 514, 515, 495), (495, 515, 516, 496), (496, 516, 517, 497), (497, 517, 518, 498), (498, 518, 519, 499), (499, 519, 500, 480), (500, 520, 521, 501), (501, 521, 522, 502), (502, 522, 523, 503), (503, 523, 524, 504), (504, 524, 525, 505), (505, 525, 526, 506), (506, 526, 527, 507), (507, 527, 528, 508), (508, 528, 529, 509), (509, 529, 530, 510), (510, 530, 531, 511), (511, 531, 532, 512), (512, 532, 533, 513), (513, 533, 534, 514), (514, 534, 535, 515), (515, 535, 536, 516), (516, 536, 537, 517), (517, 537, 538, 518), (518, 538, 539, 519), (519, 539, 520, 500), (520, 540, 541, 521), (521, 541, 542, 522), (522, 542, 543, 523), (523, 543, 544, 524), (524, 544, 545, 525), (525, 545, 546, 526), (526, 546, 547, 527), (527, 547, 548, 528), (528, 548, 549, 529), (529, 549, 550, 530), (530, 550, 551, 531), (531, 551, 552, 532), (532, 552, 553, 533), (533, 553, 554, 534), (534, 554, 555, 535), (535, 555, 556, 536), (536, 556, 557, 537), (537, 557, 558, 538), (538, 558, 559, 539), (539, 559, 540, 520), (540, 560, 561, 541), (541, 561, 562, 542), (542, 562, 563, 543), (543, 563, 564, 544), (544, 564, 565, 545), (545, 565, 566, 546), (546, 566, 567, 547), (547, 567, 568, 548), (548, 568, 569, 549), (549, 569, 570, 550), (550, 570, 571, 551), (551, 571, 572, 552), (552, 572, 573, 553), (553, 573, 574, 554), (554, 574, 575, 555), (555, 575, 576, 556), (556, 576, 577, 557), (557, 577, 578, 558), (558, 578, 579, 559), (559, 579, 560, 540), (560, 580, 581, 561), (561, 581, 582, 562), (562, 582, 583, 563), (563, 583, 584, 564), (564, 584, 585, 565), (565, 585, 586, 566), (566, 586, 587, 567), (567, 587, 588, 568), (568, 588, 589, 569), (569, 589, 590, 570), (570, 590, 591, 571), (571, 591, 592, 572), (572, 592, 593, 573), (573, 593, 594, 574), (574, 594, 595, 575), (575, 595, 596, 576), (576, 596, 597, 577), (577, 597, 598, 578), (578, 598, 599, 579), (579, 599, 580, 560), (580, 600, 601, 581), (581, 601, 602, 582), (582, 602, 603, 583), (583, 603, 604, 584), (584, 604, 605, 585), (585, 605, 606, 586), (586, 606, 607, 587), (587, 607, 608, 588), (588, 608, 609, 589), (589, 609, 610, 590), (590, 610, 611, 591), (591, 611, 612, 592), (592, 612, 613, 593), (593, 613, 614, 594), (594, 614, 615, 595), (595, 615, 616, 596), (596, 616, 617, 597), (597, 617, 618, 598), (598, 618, 619, 599), (599, 619, 600, 580), (600, 620, 621, 601), (601, 621, 622, 602), (602, 622, 623, 603), (603, 623, 624, 604), (604, 624, 625, 605), (605, 625, 626, 606), (606, 626, 627, 607), (607, 627, 628, 608), (608, 628, 629, 609), (609, 629, 630, 610), (610, 630, 631, 611), (611, 631, 632, 612), (612, 632, 633, 613), (613, 633, 634, 614), (614, 634, 635, 615), (615, 635, 636, 616), (616, 636, 637, 617), (617, 637, 638, 618), (618, 638, 639, 619), (619, 639, 620, 600), (620, 640, 641, 621), (621, 641, 642, 622), (622, 642, 643, 623), (623, 643, 644, 624), (624, 644, 645, 625), (625, 645, 646, 626), (626, 646, 647, 627), (627, 647, 648, 628), (628, 648, 649, 629), (629, 649, 650, 630), (630, 650, 651, 631), (631, 651, 652, 632), (632, 652, 653, 633), (633, 653, 654, 634), (634, 654, 655, 635), (635, 655, 656, 636), (636, 656, 657, 637), (637, 657, 658, 638), (638, 658, 659, 639), (639, 659, 640, 620), (640, 660, 661, 641), (641, 661, 662, 642), (642, 662, 663, 643), (643, 663, 664, 644), (644, 664, 665, 645), (645, 665, 666, 646), (646, 666, 667, 647), (647, 667, 668, 648), (648, 668, 669, 649), (649, 669, 670, 650), (650, 670, 671, 651), (651, 671, 672, 652), (652, 672, 673, 653), (653, 673, 674, 654), (654, 674, 675, 655), (655, 675, 676, 656), (656, 676, 677, 657), (657, 677, 678, 658), (658, 678, 679, 659), (659, 679, 660, 640), (660, 680, 681, 661), (661, 681, 682, 662), (662, 682, 683, 663), (663, 683, 684, 664), (664, 684, 685, 665), (665, 685, 686, 666), (666, 686, 687, 667), (667, 687, 688, 668), (668, 688, 689, 669), (669, 689, 690, 670), (670, 690, 691, 671), (671, 691, 692, 672), (672, 692, 693, 673), (673, 693, 694, 674), (674, 694, 695, 675), (675, 695, 696, 676), (676, 696, 697, 677), (677, 697, 698, 678), (678, 698, 699, 679), (679, 699, 680, 660), (680, 700, 701, 681), (681, 701, 702, 682), (682, 702, 703, 683), (683, 703, 704, 684), (684, 704, 705, 685), (685, 705, 706, 686), (686, 706, 707, 687), (687, 707, 708, 688), (688, 708, 709, 689), (689, 709, 710, 690), (690, 710, 711, 691), (691, 711, 712, 692), (692, 712, 713, 693), (693, 713, 714, 694), (694, 714, 715, 695), (695, 715, 716, 696), (696, 716, 717, 697), (697, 717, 718, 698), (698, 718, 719, 699), (699, 719, 700, 680), (700, 720, 721, 701), (701, 721, 722, 702), (702, 722, 723, 703), (703, 723, 724, 704), (704, 724, 725, 705), (705, 725, 726, 706), (706, 726, 727, 707), (707, 727, 728, 708), (708, 728, 729, 709), (709, 729, 730, 710), (710, 730, 731, 711), (711, 731, 732, 712), (712, 732, 733, 713), (713, 733, 734, 714), (714, 734, 735, 715), (715, 735, 736, 716), (716, 736, 737, 717), (717, 737, 738, 718), (718, 738, 739, 719), (719, 739, 720, 700), (720, 740, 741, 721), (721, 741, 742, 722), (722, 742, 743, 723), (723, 743, 744, 724), (724, 744, 745, 725), (725, 745, 746, 726), (726, 746, 747, 727), (727, 747, 748, 728), (728, 748, 749, 729), (729, 749, 750, 730), (730, 750, 751, 731), (731, 751, 752, 732), (732, 752, 753, 733), (733, 753, 754, 734), (734, 754, 755, 735), (735, 755, 756, 736), (736, 756, 757, 737), (737, 757, 758, 738), (738, 758, 759, 739), (739, 759, 740, 720), (740, 760, 761, 741), (741, 761, 762, 742), (742, 762, 763, 743), (743, 763, 764, 744), (744, 764, 765, 745), (745, 765, 766, 746), (746, 766, 767, 747), (747, 767, 768, 748), (748, 768, 769, 749), (749, 769, 770, 750), (750, 770, 771, 751), (751, 771, 772, 752), (752, 772, 773, 753), (753, 773, 774, 754), (754, 774, 775, 755), (755, 775, 776, 756), (756, 776, 777, 757), (757, 777, 778, 758), (758, 778, 779, 759), (759, 779, 760, 740), (760, 780, 781, 761), (761, 781, 782, 762), (762, 782, 783, 763), (763, 783, 784, 764), (764, 784, 785, 765), (765, 785, 786, 766), (766, 786, 787, 767), (767, 787, 788, 768), (768, 788, 789, 769), (769, 789, 790, 770), (770, 790, 791, 771), (771, 791, 792, 772), (772, 792, 793, 773), (773, 793, 794, 774), (774, 794, 795, 775), (775, 795, 796, 776), (776, 796, 797, 777), (777, 797, 798, 778), (778, 798, 799, 779), (779, 799, 780, 760), (780, 800, 801, 781), (781, 801, 802, 782), (782, 802, 803, 783), (783, 803, 804, 784), (784, 804, 805, 785), (785, 805, 806, 786), (786, 806, 807, 787), (787, 807, 808, 788), (788, 808, 809, 789), (789, 809, 810, 790), (790, 810, 811, 791), (791, 811, 812, 792), (792, 812, 813, 793), (793, 813, 814, 794), (794, 814, 815, 795), (795, 815, 816, 796), (796, 816, 817, 797), (797, 817, 818, 798), (798, 818, 819, 799), (799, 819, 800, 780), (800, 820, 821, 801), (801, 821, 822, 802), (802, 822, 823, 803), (803, 823, 824, 804), (804, 824, 825, 805), (805, 825, 826, 806), (806, 826, 827, 807), (807, 827, 828, 808), (808, 828, 829, 809), (809, 829, 830, 810), (810, 830, 831, 811), (811, 831, 832, 812), (812, 832, 833, 813), (813, 833, 834, 814), (814, 834, 835, 815), (815, 835, 836, 816), (816, 836, 837, 817), (817, 837, 838, 818), (818, 838, 839, 819), (819, 839, 820, 800), (820, 840, 841, 821), (821, 841, 842, 822), (822, 842, 843, 823), (823, 843, 844, 824), (824, 844, 845, 825), (825, 845, 846, 826), (826, 846, 847, 827), (827, 847, 848, 828), (828, 848, 849, 829), (829, 849, 850, 830), (830, 850, 851, 831), (831, 851, 852, 832), (832, 852, 853, 833), (833, 853, 854, 834), (834, 854, 855, 835), (835, 855, 856, 836), (836, 856, 857, 837), (837, 857, 858, 838), (838, 858, 859, 839), (839, 859, 840, 820), (840, 860, 861, 841), (841, 861, 862, 842), (842, 862, 863, 843), (843, 863, 864, 844), (844, 864, 865, 845), (845, 865, 866, 846), (846, 866, 867, 847), (847, 867, 868, 848), (848, 868, 869, 849), (849, 869, 870, 850), (850, 870, 871, 851), (851, 871, 872, 852), (852, 872, 873, 853), (853, 873, 874, 854), (854, 874, 875, 855), (855, 875, 876, 856), (856, 876, 877, 857), (857, 877, 878, 858), (858, 878, 879, 859), (859, 879, 860, 840), (860, 880, 881, 861), (861, 881, 882, 862), (862, 882, 883, 863), (863, 883, 884, 864), (864, 884, 885, 865), (865, 885, 886, 866), (866, 886, 887, 867), (867, 887, 888, 868), (868, 888, 889, 869), (869, 889, 890, 870), (870, 890, 891, 871), (871, 891, 892, 872), (872, 892, 893, 873), (873, 893, 894, 874), (874, 894, 895, 875), (875, 895, 896, 876), (876, 896, 897, 877), (877, 897, 898, 878), (878, 898, 899, 879), (879, 899, 880, 860), (880, 900, 901, 881), (881, 901, 902, 882), (882, 902, 903, 883), (883, 903, 904, 884), (884, 904, 905, 885), (885, 905, 906, 886), (886, 906, 907, 887), (887, 907, 908, 888), (888, 908, 909, 889), (889, 909, 910, 890), (890, 910, 911, 891), (891, 911, 912, 892), (892, 912, 913, 893), (893, 913, 914, 894), (894, 914, 915, 895), (895, 915, 916, 896), (896, 916, 917, 897), (897, 917, 918, 898), (898, 918, 919, 899), (899, 919, 900, 880), (900, 920, 921, 901), (901, 921, 922, 902), (902, 922, 923, 903), (903, 923, 924, 904), (904, 924, 925, 905), (905, 925, 926, 906), (906, 926, 927, 907), (907, 927, 928, 908), (908, 928, 929, 909), (909, 929, 930, 910), (910, 930, 931, 911), (911, 931, 932, 912), (912, 932, 933, 913), (913, 933, 934, 914), (914, 934, 935, 915), (915, 935, 936, 916), (916, 936, 937, 917), (917, 937, 938, 918), (918, 938, 939, 919), (919, 939, 920, 900), (920, 940, 941, 921), (921, 941, 942, 922), (922, 942, 943, 923), (923, 943, 944, 924), (924, 944, 945, 925), (925, 945, 946, 926), (926, 946, 947, 927), (927, 947, 948, 928), (928, 948, 949, 929), (929, 949, 950, 930), (930, 950, 951, 931), (931, 951, 952, 932), (932, 952, 953, 933), (933, 953, 954, 934), (934, 954, 955, 935), (935, 955, 956, 936), (936, 956, 957, 937), (937, 957, 958, 938), (938, 958, 959, 939), (939, 959, 940, 920), (940, 0, 1, 941), (941, 1, 2, 942), (942, 2, 3, 943), (943, 3, 4, 944), (944, 4, 5, 945), (945, 5, 6, 946), (946, 6, 7, 947), (947, 7, 8, 948), (948, 8, 9, 949), (949, 9, 10, 950), (950, 10, 11, 951), (951, 11, 12, 952), (952, 12, 13, 953), (953, 13, 14, 954), (954, 14, 15, 955), (955, 15, 16, 956), (956, 16, 17, 957), (957, 17, 18, 958), (958, 18, 19, 959), (959, 19, 0, 940)])
me_torus_001.polygons.foreach_set('use_smooth', [True] * 960)
me_torus_001.materials.append(mat_donutbread_002)
me_torus_001.use_remesh_preserve_volume = False
me_torus_001.use_remesh_preserve_attributes = False
me_torus_001.use_mirror_vertex_groups = False
me_torus_001.update()
me_torus_000 = bpy.data.meshes.new('Torus.000')
me_torus_000.from_pydata([(1.484, 0.0, -0.3119), (1.462, 0.0, 0.004917), (1.395, 0.0, 0.1294), (1.292, 0.0, 0.2281), (1.161, 0.0, 0.2915), (1.017, 0.0, 0.3134), (0.8722, 0.0, 0.2915), (0.7419, 0.0, 0.2281), (0.6384, 0.0, 0.1294), (0.5719, 0.0, 0.004917), (0.5491, 0.0, -0.1852), (1.472, 0.1938, -0.1838), (1.449, 0.1908, 0.004917), (1.383, 0.1821, 0.1294), (1.281, 0.1686, 0.2281), (1.151, 0.1516, 0.2915), (1.008, 0.1327, 0.3134), (0.8648, 0.1138, 0.2915), (0.7355, 0.09683, 0.2281), (0.6329, 0.08333, 0.1294), (0.5671, 0.07465, 0.004917), (0.5444, 0.07167, -0.1796), (1.434, 0.3842, -0.4618), (1.412, 0.3783, 0.004917), (1.348, 0.3611, 0.1294), (1.248, 0.3343, 0.2281), (1.122, 0.3006, 0.2915), (0.9821, 0.2632, 0.3134), (0.8425, 0.2258, 0.2915), (0.7166, 0.192, 0.2281), (0.6166, 0.1652, 0.1294), (0.5525, 0.148, 0.004917), (0.5303, 0.1421, -0.2703), (1.371, 0.5681, -0.2544), (1.35, 0.5593, 0.004917), (1.289, 0.5339, 0.1294), (1.193, 0.4943, 0.2281), (1.073, 0.4444, 0.2915), (0.9394, 0.3891, 0.3134), (0.8058, 0.3338, 0.2915), (0.6854, 0.2839, 0.2281), (0.5898, 0.2443, 0.1294), (0.5284, 0.2189, 0.004917), (0.5073, 0.2101, -0.1958), (1.286, 0.7422, -0.3538), (1.266, 0.7308, 0.004917), (1.208, 0.6976, 0.1294), (1.119, 0.6458, 0.2281), (1.006, 0.5806, 0.2915), (0.8805, 0.5084, 0.3134), (0.7554, 0.4361, 0.2915), (0.6425, 0.3709, 0.2281), (0.5529, 0.3192, 0.1294), (0.4953, 0.286, 0.004917), (0.4755, 0.2745, -0.2428), (1.178, 0.9037, -0.149), (1.16, 0.8898, 0.004917), (1.107, 0.8493, 0.1294), (1.025, 0.7863, 0.2281), (0.9213, 0.707, 0.2915), (0.8067, 0.619, 0.3134), (0.692, 0.531, 0.2915), (0.5885, 0.4516, 0.2281), (0.5065, 0.3886, 0.1294), (0.4538, 0.3482, 0.004917), (0.4356, 0.3342, -0.2038), (1.05, 1.05, -0.2839), (1.033, 1.033, 0.004917), (0.9865, 0.9865, 0.1294), (0.9134, 0.9134, 0.2281), (0.8212, 0.8212, 0.2915), (0.719, 0.719, 0.3134), (0.6168, 0.6168, 0.2915), (0.5246, 0.5246, 0.2281), (0.4514, 0.4514, 0.1294), (0.4044, 0.4044, 0.004917), (0.3882, 0.3882, -0.2331), (0.9037, 1.178, -0.1713), (0.8898, 1.16, 0.004917), (0.8493, 1.107, 0.1294), (0.7863, 1.025, 0.2281), (0.707, 0.9213, 0.2915), (0.619, 0.8067, 0.3134), (0.531, 0.692, 0.2915), (0.4516, 0.5885, 0.2281), (0.3886, 0.5065, 0.1294), (0.3482, 0.4538, 0.004917), (0.3342, 0.4356, -0.2141), (0.7422, 1.286, -0.1407), (0.7308, 1.266, 0.004917), (0.6976, 1.208, 0.1294), (0.6458, 1.119, 0.2281), (0.5806, 1.006, 0.2915), (0.5084, 0.8805, 0.3134), (0.4361, 0.7554, 0.2915), (0.3709, 0.6425, 0.2281), (0.3192, 0.5529, 0.1294), (0.286, 0.4953, 0.004917), (0.2745, 0.4755, -0.2498), (0.5681, 1.371, -0.1412), (0.5593, 1.35, 0.004917), (0.5339, 1.289, 0.1294), (0.4943, 1.193, 0.2281), (0.4444, 1.073, 0.2915), (0.3891, 0.9394, 0.3134), (0.3338, 0.8058, 0.2915), (0.2839, 0.6854, 0.2281), (0.2443, 0.5898, 0.1294), (0.2189, 0.5284, 0.004917), (0.2101, 0.5073, -0.2171), (0.3842, 1.434, -0.161), (0.3783, 1.412, 0.004917), (0.3611, 1.348, 0.1294), (0.3343, 1.248, 0.2281), (0.3006, 1.122, 0.2915), (0.2632, 0.9821, 0.3134), (0.2258, 0.8425, 0.2915), (0.192, 0.7166, 0.2281), (0.1652, 0.6166, 0.1294), (0.148, 0.5525, 0.004917), (0.1421, 0.5303, -0.1922), (0.1938, 1.472, -0.1334), (0.1908, 1.449, 0.004917), (0.1821, 1.383, 0.1294), (0.1686, 1.281, 0.2281), (0.1516, 1.151, 0.2915), (0.1327, 1.008, 0.3134), (0.1138, 0.8648, 0.2915), (0.09683, 0.7355, 0.2281), (0.08332, 0.6329, 0.1294), (0.07465, 0.5671, 0.004917), (0.07167, 0.5444, -0.205), (1.121e-07, 1.484, -0.1002), (1.103e-07, 1.462, 0.004917), (1.053e-07, 1.395, 0.1294), (9.752e-08, 1.292, 0.2281), (8.768e-08, 1.161, 0.2915), (7.676e-08, 1.017, 0.3134), (6.585e-08, 0.8722, 0.2915), (5.601e-08, 0.7419, 0.2281), (4.82e-08, 0.6384, 0.1294), (4.318e-08, 0.5719, 0.004917), (4.145e-08, 0.5491, -0.1902), (-0.1938, 1.472, -0.1398), (-0.1908, 1.449, 0.004917), (-0.1821, 1.383, 0.1294), (-0.1686, 1.281, 0.2281), (-0.1516, 1.151, 0.2915), (-0.1327, 1.008, 0.3134), (-0.1138, 0.8648, 0.2915), (-0.09683, 0.7355, 0.2281), (-0.08333, 0.6329, 0.1294), (-0.07465, 0.5671, 0.004917), (-0.07167, 0.5444, -0.2278), (-0.3842, 1.434, -0.3221), (-0.3783, 1.412, 0.004917), (-0.3611, 1.348, 0.1294), (-0.3343, 1.248, 0.2281), (-0.3006, 1.122, 0.2915), (-0.2632, 0.9821, 0.3134), (-0.2258, 0.8425, 0.2915), (-0.192, 0.7166, 0.2281), (-0.1652, 0.6166, 0.1294), (-0.148, 0.5525, 0.004917), (-0.1421, 0.5303, -0.1654), (-0.5681, 1.371, -0.1867), (-0.5593, 1.35, 0.004917), (-0.5339, 1.289, 0.1294), (-0.4943, 1.193, 0.2281), (-0.4444, 1.073, 0.2915), (-0.3891, 0.9394, 0.3134), (-0.3338, 0.8058, 0.2915), (-0.2839, 0.6854, 0.2281), (-0.2443, 0.5898, 0.1294), (-0.2189, 0.5284, 0.004917), (-0.2101, 0.5073, -0.2019), (-0.7422, 1.286, -0.2101), (-0.7308, 1.266, 0.004917), (-0.6976, 1.208, 0.1294), (-0.6458, 1.119, 0.2281), (-0.5806, 1.006, 0.2915), (-0.5084, 0.8805, 0.3134), (-0.4361, 0.7554, 0.2915), (-0.3709, 0.6425, 0.2281), (-0.3192, 0.5529, 0.1294), (-0.286, 0.4953, 0.004917), (-0.2745, 0.4755, -0.1644), (-0.9037, 1.178, -0.1398), (-0.8898, 1.16, 0.004917), (-0.8493, 1.107, 0.1294), (-0.7863, 1.025, 0.2281), (-0.707, 0.9213, 0.2915), (-0.619, 0.8067, 0.3134), (-0.531, 0.692, 0.2915), (-0.4516, 0.5885, 0.2281), (-0.3886, 0.5065, 0.1294), (-0.3482, 0.4538, 0.004917), (-0.3342, 0.4356, -0.1957), (-1.05, 1.05, -0.197), (-1.033, 1.033, 0.004917), (-0.9865, 0.9865, 0.1294), (-0.9134, 0.9134, 0.2281), (-0.8212, 0.8212, 0.2915), (-0.719, 0.719, 0.3134), (-0.6168, 0.6168, 0.2915), (-0.5246, 0.5246, 0.2281), (-0.4514, 0.4514, 0.1294), (-0.4044, 0.4044, 0.004917), (-0.3882, 0.3882, -0.1892), (-1.178, 0.9037, -0.1433), (-1.16, 0.8898, 0.004917), (-1.107, 0.8493, 0.1294), (-1.025, 0.7863, 0.2281), (-0.9213, 0.707, 0.2915), (-0.8067, 0.619, 0.3134), (-0.692, 0.531, 0.2915), (-0.5885, 0.4516, 0.2281), (-0.5065, 0.3886, 0.1294), (-0.4538, 0.3482, 0.004917), (-0.4356, 0.3342, -0.1553), (-1.286, 0.7422, -0.1814), (-1.266, 0.7308, 0.004917), (-1.208, 0.6976, 0.1294), (-1.119, 0.6458, 0.2281), (-1.006, 0.5806, 0.2915), (-0.8805, 0.5084, 0.3134), (-0.7554, 0.4361, 0.2915), (-0.6425, 0.3709, 0.2281), (-0.5529, 0.3192, 0.1294), (-0.4953, 0.286, 0.004917), (-0.4755, 0.2745, -0.2037), (-1.371, 0.5681, -0.1401), (-1.35, 0.5593, 0.004917), (-1.289, 0.5339, 0.1294), (-1.193, 0.4943, 0.2281), (-1.073, 0.4444, 0.2915), (-0.9394, 0.3891, 0.3134), (-0.8058, 0.3338, 0.2915), (-0.6854, 0.2839, 0.2281), (-0.5898, 0.2443, 0.1294), (-0.5284, 0.2189, 0.004917), (-0.5073, 0.2101, -0.2123), (-1.434, 0.3842, -0.133), (-1.412, 0.3783, 0.004917), (-1.348, 0.3611, 0.1294), (-1.248, 0.3343, 0.2281), (-1.122, 0.3006, 0.2915), (-0.9821, 0.2632, 0.3134), (-0.8425, 0.2258, 0.2915), (-0.7166, 0.192, 0.2281), (-0.6166, 0.1652, 0.1294), (-0.5525, 0.148, 0.004917), (-0.5303, 0.1421, -0.1436), (-1.472, 0.1938, -0.133), (-1.449, 0.1908, 0.004917), (-1.383, 0.1821, 0.1294), (-1.281, 0.1686, 0.2281), (-1.151, 0.1516, 0.2915), (-1.008, 0.1327, 0.3134), (-0.8648, 0.1138, 0.2915), (-0.7355, 0.09683, 0.2281), (-0.6329, 0.08333, 0.1294), (-0.5671, 0.07465, 0.004917), (-0.5444, 0.07167, -0.2059), (-1.484, 1.298e-07, -0.133), (-1.462, 1.278e-07, 0.004917), (-1.395, 1.22e-07, 0.1294), (-1.292, 1.129e-07, 0.2281), (-1.161, 1.015e-07, 0.2915), (-1.017, 8.889e-08, 0.3134), (-0.8722, 7.625e-08, 0.2915), (-0.7419, 6.485e-08, 0.2281), (-0.6384, 5.581e-08, 0.1294), (-0.5719, 5e-08, 0.004917), (-0.5491, 4.8e-08, -0.2198), (-1.472, -0.1938, -0.1331), (-1.449, -0.1908, 0.004917), (-1.383, -0.1821, 0.1294), (-1.281, -0.1686, 0.2281), (-1.151, -0.1516, 0.2915), (-1.008, -0.1327, 0.3134), (-0.8648, -0.1138, 0.2915), (-0.7355, -0.09683, 0.2281), (-0.6329, -0.08333, 0.1294), (-0.5671, -0.07465, 0.004917), (-0.5444, -0.07167, -0.2228), (-1.434, -0.3842, -0.1358), (-1.412, -0.3783, 0.004917), (-1.348, -0.3611, 0.1294), (-1.248, -0.3343, 0.2281), (-1.122, -0.3006, 0.2915), (-0.9821, -0.2632, 0.3134), (-0.8425, -0.2258, 0.2915), (-0.7166, -0.192, 0.2281), (-0.6166, -0.1652, 0.1294), (-0.5525, -0.148, 0.004917), (-0.5303, -0.1421, -0.1773), (-1.371, -0.5681, -0.1425), (-1.35, -0.5593, 0.004917), (-1.289, -0.5339, 0.1294), (-1.193, -0.4943, 0.2281), (-1.073, -0.4444, 0.2915), (-0.9394, -0.3891, 0.3134), (-0.8058, -0.3338, 0.2915), (-0.6854, -0.2839, 0.2281), (-0.5898, -0.2443, 0.1294), (-0.5284, -0.2189, 0.004917), (-0.5073, -0.2101, -0.2345), (-1.286, -0.7422, -0.1375), (-1.266, -0.7308, 0.004917), (-1.208, -0.6976, 0.1294), (-1.119, -0.6458, 0.2281), (-1.006, -0.5806, 0.2915), (-0.8805, -0.5084, 0.3134), (-0.7554, -0.4361, 0.2915), (-0.6425, -0.3709, 0.2281), (-0.5529, -0.3192, 0.1294), (-0.4953, -0.286, 0.004917), (-0.4755, -0.2745, -0.2299), (-1.178, -0.9037, -0.1679), (-1.16, -0.8898, 0.004917), (-1.107, -0.8493, 0.1294), (-1.025, -0.7863, 0.2281), (-0.9213, -0.707, 0.2915), (-0.8067, -0.619, 0.3134), (-0.692, -0.531, 0.2915), (-0.5885, -0.4516, 0.2281), (-0.5065, -0.3886, 0.1294), (-0.4538, -0.3482, 0.004917), (-0.4356, -0.3342, -0.1922), (-1.05, -1.05, -0.1344), (-1.033, -1.033, 0.004917), (-0.9865, -0.9865, 0.1294), (-0.9134, -0.9134, 0.2281), (-0.8212, -0.8212, 0.2915), (-0.719, -0.719, 0.3134), (-0.6168, -0.6168, 0.2915), (-0.5246, -0.5246, 0.2281), (-0.4514, -0.4514, 0.1294), (-0.4044, -0.4044, 0.004917), (-0.3882, -0.3882, -0.1208), (-0.9037, -1.178, -0.1762), (-0.8898, -1.16, 0.004917), (-0.8493, -1.107, 0.1294), (-0.7863, -1.025, 0.2281), (-0.707, -0.9213, 0.2915), (-0.619, -0.8067, 0.3134), (-0.531, -0.692, 0.2915), (-0.4516, -0.5885, 0.2281), (-0.3886, -0.5065, 0.1294), (-0.3482, -0.4538, 0.004917), (-0.3342, -0.4356, -0.2504), (-0.7422, -1.286, -0.15), (-0.7308, -1.266, 0.004917), (-0.6976, -1.208, 0.1294), (-0.6458, -1.119, 0.2281), (-0.5806, -1.006, 0.2915), (-0.5084, -0.8805, 0.3134), (-0.4361, -0.7554, 0.2915), (-0.3709, -0.6425, 0.2281), (-0.3192, -0.5529, 0.1294), (-0.286, -0.4953, 0.004917), (-0.2745, -0.4755, -0.1907), (-0.5681, -1.371, -0.1706), (-0.5593, -1.35, 0.004917), (-0.5339, -1.289, 0.1294), (-0.4943, -1.193, 0.2281), (-0.4444, -1.073, 0.2915), (-0.3891, -0.9394, 0.3134), (-0.3338, -0.8058, 0.2915), (-0.2839, -0.6854, 0.2281), (-0.2443, -0.5898, 0.1294), (-0.2189, -0.5284, 0.004917), (-0.2101, -0.5073, -0.2337), (-0.3842, -1.434, -0.07317), (-0.3783, -1.412, 0.004917), (-0.3611, -1.348, 0.1294), (-0.3343, -1.248, 0.2281), (-0.3006, -1.122, 0.2915), (-0.2632, -0.9821, 0.3134), (-0.2258, -0.8425, 0.2915), (-0.192, -0.7166, 0.2281), (-0.1652, -0.6166, 0.1294), (-0.148, -0.5525, 0.004917), (-0.1421, -0.5303, -0.1646), (-0.1938, -1.472, -0.1402), (-0.1908, -1.449, 0.004917), (-0.1821, -1.383, 0.1294), (-0.1686, -1.281, 0.2281), (-0.1469, -1.151, 0.2915), (-0.1327, -1.008, 0.3134), (-0.1138, -0.8648, 0.2915), (-0.09683, -0.7355, 0.2281), (-0.08333, -0.6329, 0.1294), (-0.07465, -0.5671, 0.004917), (-0.07167, -0.5444, -0.2666), (1.121e-07, -1.484, -0.05523), (1.103e-07, -1.462, 0.004917), (1.053e-07, -1.395, 0.1294), (9.752e-08, -1.292, 0.2281), (8.768e-08, -1.161, 0.2915), (7.676e-08, -1.017, 0.3134), (6.585e-08, -0.8722, 0.2915), (5.601e-08, -0.7419, 0.2281), (4.82e-08, -0.6384, 0.1294), (4.318e-08, -0.5719, 0.004917), (4.145e-08, -0.5491, -0.1515), (0.1938, -1.472, -0.01964), (0.1908, -1.449, 0.004917), (0.1821, -1.383, 0.1294), (0.1686, -1.281, 0.2281), (0.1516, -1.151, 0.2915), (0.1327, -1.008, 0.3134), (0.1138, -0.8648, 0.2915), (0.09683, -0.7355, 0.2281), (0.08332, -0.6329, 0.1294), (0.07465, -0.5671, 0.004917), (0.07167, -0.5444, -0.2182), (0.3842, -1.434, 0.02755), (0.3783, -1.412, 0.004917), (0.3611, -1.348, 0.1294), (0.3343, -1.248, 0.2281), (0.3006, -1.122, 0.2915), (0.2632, -0.9821, 0.3134), (0.2258, -0.8425, 0.2915), (0.192, -0.7166, 0.2281), (0.1652, -0.6166, 0.1294), (0.148, -0.5525, 0.004917), (0.1421, -0.5303, -0.205), (0.5681, -1.371, -0.02973), (0.5593, -1.35, 0.004917), (0.5339, -1.289, 0.1294), (0.4943, -1.193, 0.2281), (0.4444, -1.073, 0.2915), (0.3891, -0.9394, 0.3134), (0.3338, -0.8058, 0.2915), (0.2839, -0.6854, 0.2281), (0.2443, -0.5898, 0.1294), (0.2189, -0.5284, 0.004917), (0.2101, -0.5073, -0.281), (0.7422, -1.286, -0.07187), (0.7308, -1.266, 0.004917), (0.6976, -1.208, 0.1294), (0.6458, -1.119, 0.2281), (0.5806, -1.006, 0.2915), (0.5084, -0.8805, 0.3134), (0.4361, -0.7554, 0.2915), (0.3709, -0.6425, 0.2281), (0.3192, -0.5529, 0.1294), (0.286, -0.4953, 0.004917), (0.2745, -0.4755, -0.1504), (0.9037, -1.178, -0.103), (0.8898, -1.16, 0.004917), (0.8493, -1.107, 0.1294), (0.7863, -1.025, 0.2281), (0.707, -0.9213, 0.2915), (0.619, -0.8067, 0.3134), (0.531, -0.692, 0.2915), (0.4516, -0.5886, 0.2281), (0.3886, -0.5065, 0.1294), (0.3482, -0.4538, 0.004917), (0.3342, -0.4356, -0.1741), (1.05, -1.05, -0.04995), (1.033, -1.033, 0.004917), (0.9865, -0.9865, 0.1294), (0.9134, -0.9134, 0.2281), (0.8212, -0.8212, 0.2915), (0.719, -0.719, 0.3134), (0.6168, -0.6168, 0.2915), (0.5246, -0.5246, 0.2281), (0.4514, -0.4514, 0.1294), (0.4044, -0.4044, 0.004917), (0.3882, -0.3882, -0.183), (1.178, -0.9037, -0.1491), (1.16, -0.8898, 0.004917), (1.107, -0.8493, 0.1294), (1.025, -0.7863, 0.2281), (0.9213, -0.707, 0.2915), (0.8067, -0.619, 0.3134), (0.692, -0.531, 0.2915), (0.5885, -0.4516, 0.2281), (0.5065, -0.3886, 0.1294), (0.4538, -0.3482, 0.004917), (0.4356, -0.3342, -0.135), (1.286, -0.7422, -0.1682), (1.266, -0.7308, 0.004917), (1.208, -0.6976, 0.1294), (1.119, -0.6458, 0.2281), (1.006, -0.5806, 0.2915), (0.8805, -0.5084, 0.3134), (0.7554, -0.4361, 0.2915), (0.6425, -0.3709, 0.2281), (0.5529, -0.3192, 0.1294), (0.4953, -0.286, 0.004917), (0.4755, -0.2745, -0.1976), (1.371, -0.5681, -0.1546), (1.35, -0.5593, 0.004917), (1.289, -0.5339, 0.1294), (1.193, -0.4943, 0.2281), (1.073, -0.4444, 0.2915), (0.9394, -0.3891, 0.3134), (0.8058, -0.3338, 0.2915), (0.6854, -0.2839, 0.2281), (0.5898, -0.2443, 0.1294), (0.5284, -0.2189, 0.004917), (0.5073, -0.2101, -0.2358), (1.434, -0.3842, -0.2634), (1.412, -0.3783, 0.004917), (1.348, -0.3611, 0.1294), (1.248, -0.3343, 0.2281), (1.122, -0.3006, 0.2915), (0.9821, -0.2632, 0.3134), (0.8425, -0.2258, 0.2915), (0.7166, -0.192, 0.2281), (0.6166, -0.1652, 0.1294), (0.5525, -0.148, 0.004917), (0.5303, -0.1421, -0.2396), (1.472, -0.1938, -0.1668), (1.449, -0.1908, 0.004917), (1.383, -0.1821, 0.1294), (1.281, -0.1686, 0.2281), (1.151, -0.1516, 0.2915), (1.008, -0.1327, 0.3134), (0.8648, -0.1138, 0.2915), (0.7355, -0.09683, 0.2281), (0.6329, -0.08333, 0.1294), (0.5671, -0.07465, 0.004917), (0.5444, -0.07167, -0.2775)], [], [(0, 1, 12, 11), (1, 2, 13, 12), (2, 3, 14, 13), (3, 4, 15, 14), (4, 5, 16, 15), (5, 6, 17, 16), (6, 7, 18, 17), (7, 8, 19, 18), (8, 9, 20, 19), (9, 10, 21, 20), (11, 12, 23, 22), (12, 13, 24, 23), (13, 14, 25, 24), (14, 15, 26, 25), (15, 16, 27, 26), (16, 17, 28, 27), (17, 18, 29, 28), (18, 19, 30, 29), (19, 20, 31, 30), (20, 21, 32, 31), (22, 23, 34, 33), (23, 24, 35, 34), (24, 25, 36, 35), (25, 26, 37, 36), (26, 27, 38, 37), (27, 28, 39, 38), (28, 29, 40, 39), (29, 30, 41, 40), (30, 31, 42, 41), (31, 32, 43, 42), (33, 34, 45, 44), (34, 35, 46, 45), (35, 36, 47, 46), (36, 37, 48, 47), (37, 38, 49, 48), (38, 39, 50, 49), (39, 40, 51, 50), (40, 41, 52, 51), (41, 42, 53, 52), (42, 43, 54, 53), (44, 45, 56, 55), (45, 46, 57, 56), (46, 47, 58, 57), (47, 48, 59, 58), (48, 49, 60, 59), (49, 50, 61, 60), (50, 51, 62, 61), (51, 52, 63, 62), (52, 53, 64, 63), (53, 54, 65, 64), (55, 56, 67, 66), (56, 57, 68, 67), (57, 58, 69, 68), (58, 59, 70, 69), (59, 60, 71, 70), (60, 61, 72, 71), (61, 62, 73, 72), (62, 63, 74, 73), (63, 64, 75, 74), (64, 65, 76, 75), (66, 67, 78, 77), (67, 68, 79, 78), (68, 69, 80, 79), (69, 70, 81, 80), (70, 71, 82, 81), (71, 72, 83, 82), (72, 73, 84, 83), (73, 74, 85, 84), (74, 75, 86, 85), (75, 76, 87, 86), (77, 78, 89, 88), (78, 79, 90, 89), (79, 80, 91, 90), (80, 81, 92, 91), (81, 82, 93, 92), (82, 83, 94, 93), (83, 84, 95, 94), (84, 85, 96, 95), (85, 86, 97, 96), (86, 87, 98, 97), (88, 89, 100, 99), (89, 90, 101, 100), (90, 91, 102, 101), (91, 92, 103, 102), (92, 93, 104, 103), (93, 94, 105, 104), (94, 95, 106, 105), (95, 96, 107, 106), (96, 97, 108, 107), (97, 98, 109, 108), (99, 100, 111, 110), (100, 101, 112, 111), (101, 102, 113, 112), (102, 103, 114, 113), (103, 104, 115, 114), (104, 105, 116, 115), (105, 106, 117, 116), (106, 107, 118, 117), (107, 108, 119, 118), (108, 109, 120, 119), (110, 111, 122, 121), (111, 112, 123, 122), (112, 113, 124, 123), (113, 114, 125, 124), (114, 115, 126, 125), (115, 116, 127, 126), (116, 117, 128, 127), (117, 118, 129, 128), (118, 119, 130, 129), (119, 120, 131, 130), (121, 122, 133, 132), (122, 123, 134, 133), (123, 124, 135, 134), (124, 125, 136, 135), (125, 126, 137, 136), (126, 127, 138, 137), (127, 128, 139, 138), (128, 129, 140, 139), (129, 130, 141, 140), (130, 131, 142, 141), (132, 133, 144, 143), (133, 134, 145, 144), (134, 135, 146, 145), (135, 136, 147, 146), (136, 137, 148, 147), (137, 138, 149, 148), (138, 139, 150, 149), (139, 140, 151, 150), (140, 141, 152, 151), (141, 142, 153, 152), (143, 144, 155, 154), (144, 145, 156, 155), (145, 146, 157, 156), (146, 147, 158, 157), (147, 148, 159, 158), (148, 149, 160, 159), (149, 150, 161, 160), (150, 151, 162, 161), (151, 152, 163, 162), (152, 153, 164, 163), (154, 155, 166, 165), (155, 156, 167, 166), (156, 157, 168, 167), (157, 158, 169, 168), (158, 159, 170, 169), (159, 160, 171, 170), (160, 161, 172, 171), (161, 162, 173, 172), (162, 163, 174, 173), (163, 164, 175, 174), (165, 166, 177, 176), (166, 167, 178, 177), (167, 168, 179, 178), (168, 169, 180, 179), (169, 170, 181, 180), (170, 171, 182, 181), (171, 172, 183, 182), (172, 173, 184, 183), (173, 174, 185, 184), (174, 175, 186, 185), (176, 177, 188, 187), (177, 178, 189, 188), (178, 179, 190, 189), (179, 180, 191, 190), (180, 181, 192, 191), (181, 182, 193, 192), (182, 183, 194, 193), (183, 184, 195, 194), (184, 185, 196, 195), (185, 186, 197, 196), (187, 188, 199, 198), (188, 189, 200, 199), (189, 190, 201, 200), (190, 191, 202, 201), (191, 192, 203, 202), (192, 193, 204, 203), (193, 194, 205, 204), (194, 195, 206, 205), (195, 196, 207, 206), (196, 197, 208, 207), (198, 199, 210, 209), (199, 200, 211, 210), (200, 201, 212, 211), (201, 202, 213, 212), (202, 203, 214, 213), (203, 204, 215, 214), (204, 205, 216, 215), (205, 206, 217, 216), (206, 207, 218, 217), (207, 208, 219, 218), (209, 210, 221, 220), (210, 211, 222, 221), (211, 212, 223, 222), (212, 213, 224, 223), (213, 214, 225, 224), (214, 215, 226, 225), (215, 216, 227, 226), (216, 217, 228, 227), (217, 218, 229, 228), (218, 219, 230, 229), (220, 221, 232, 231), (221, 222, 233, 232), (222, 223, 234, 233), (223, 224, 235, 234), (224, 225, 236, 235), (225, 226, 237, 236), (226, 227, 238, 237), (227, 228, 239, 238), (228, 229, 240, 239), (229, 230, 241, 240), (231, 232, 243, 242), (232, 233, 244, 243), (233, 234, 245, 244), (234, 235, 246, 245), (235, 236, 247, 246), (236, 237, 248, 247), (237, 238, 249, 248), (238, 239, 250, 249), (239, 240, 251, 250), (240, 241, 252, 251), (242, 243, 254, 253), (243, 244, 255, 254), (244, 245, 256, 255), (245, 246, 257, 256), (246, 247, 258, 257), (247, 248, 259, 258), (248, 249, 260, 259), (249, 250, 261, 260), (250, 251, 262, 261), (251, 252, 263, 262), (253, 254, 265, 264), (254, 255, 266, 265), (255, 256, 267, 266), (256, 257, 268, 267), (257, 258, 269, 268), (258, 259, 270, 269), (259, 260, 271, 270), (260, 261, 272, 271), (261, 262, 273, 272), (262, 263, 274, 273), (264, 265, 276, 275), (265, 266, 277, 276), (266, 267, 278, 277), (267, 268, 279, 278), (268, 269, 280, 279), (269, 270, 281, 280), (270, 271, 282, 281), (271, 272, 283, 282), (272, 273, 284, 283), (273, 274, 285, 284), (275, 276, 287, 286), (276, 277, 288, 287), (277, 278, 289, 288), (278, 279, 290, 289), (279, 280, 291, 290), (280, 281, 292, 291), (281, 282, 293, 292), (282, 283, 294, 293), (283, 284, 295, 294), (284, 285, 296, 295), (286, 287, 298, 297), (287, 288, 299, 298), (288, 289, 300, 299), (289, 290, 301, 300), (290, 291, 302, 301), (291, 292, 303, 302), (292, 293, 304, 303), (293, 294, 305, 304), (294, 295, 306, 305), (295, 296, 307, 306), (297, 298, 309, 308), (298, 299, 310, 309), (299, 300, 311, 310), (300, 301, 312, 311), (301, 302, 313, 312), (302, 303, 314, 313), (303, 304, 315, 314), (304, 305, 316, 315), (305, 306, 317, 316), (306, 307, 318, 317), (308, 309, 320, 319), (309, 310, 321, 320), (310, 311, 322, 321), (311, 312, 323, 322), (312, 313, 324, 323), (313, 314, 325, 324), (314, 315, 326, 325), (315, 316, 327, 326), (316, 317, 328, 327), (317, 318, 329, 328), (319, 320, 331, 330), (320, 321, 332, 331), (321, 322, 333, 332), (322, 323, 334, 333), (323, 324, 335, 334), (324, 325, 336, 335), (325, 326, 337, 336), (326, 327, 338, 337), (327, 328, 339, 338), (328, 329, 340, 339), (330, 331, 342, 341), (331, 332, 343, 342), (332, 333, 344, 343), (333, 334, 345, 344), (334, 335, 346, 345), (335, 336, 347, 346), (336, 337, 348, 347), (337, 338, 349, 348), (338, 339, 350, 349), (339, 340, 351, 350), (341, 342, 353, 352), (342, 343, 354, 353), (343, 344, 355, 354), (344, 345, 356, 355), (345, 346, 357, 356), (346, 347, 358, 357), (347, 348, 359, 358), (348, 349, 360, 359), (349, 350, 361, 360), (350, 351, 362, 361), (352, 353, 364, 363), (353, 354, 365, 364), (354, 355, 366, 365), (355, 356, 367, 366), (356, 357, 368, 367), (357, 358, 369, 368), (358, 359, 370, 369), (359, 360, 371, 370), (360, 361, 372, 371), (361, 362, 373, 372), (363, 364, 375, 374), (364, 365, 376, 375), (365, 366, 377, 376), (366, 367, 378, 377), (367, 368, 379, 378), (368, 369, 380, 379), (369, 370, 381, 380), (370, 371, 382, 381), (371, 372, 383, 382), (372, 373, 384, 383), (374, 375, 386, 385), (375, 376, 387, 386), (376, 377, 388, 387), (377, 378, 389, 388), (378, 379, 390, 389), (379, 380, 391, 390), (380, 381, 392, 391), (381, 382, 393, 392), (382, 383, 394, 393), (383, 384, 395, 394), (385, 386, 397, 396), (386, 387, 398, 397), (387, 388, 399, 398), (388, 389, 400, 399), (389, 390, 401, 400), (390, 391, 402, 401), (391, 392, 403, 402), (392, 393, 404, 403), (393, 394, 405, 404), (394, 395, 406, 405), (396, 397, 408, 407), (397, 398, 409, 408), (398, 399, 410, 409), (399, 400, 411, 410), (400, 401, 412, 411), (401, 402, 413, 412), (402, 403, 414, 413), (403, 404, 415, 414), (404, 405, 416, 415), (405, 406, 417, 416), (407, 408, 419, 418), (408, 409, 420, 419), (409, 410, 421, 420), (410, 411, 422, 421), (411, 412, 423, 422), (412, 413, 424, 423), (413, 414, 425, 424), (414, 415, 426, 425), (415, 416, 427, 426), (416, 417, 428, 427), (418, 419, 430, 429), (419, 420, 431, 430), (420, 421, 432, 431), (421, 422, 433, 432), (422, 423, 434, 433), (423, 424, 435, 434), (424, 425, 436, 435), (425, 426, 437, 436), (426, 427, 438, 437), (427, 428, 439, 438), (429, 430, 441, 440), (430, 431, 442, 441), (431, 432, 443, 442), (432, 433, 444, 443), (433, 434, 445, 444), (434, 435, 446, 445), (435, 436, 447, 446), (436, 437, 448, 447), (437, 438, 449, 448), (438, 439, 450, 449), (440, 441, 452, 451), (441, 442, 453, 452), (442, 443, 454, 453), (443, 444, 455, 454), (444, 445, 456, 455), (445, 446, 457, 456), (446, 447, 458, 457), (447, 448, 459, 458), (448, 449, 460, 459), (449, 450, 461, 460), (451, 452, 463, 462), (452, 453, 464, 463), (453, 454, 465, 464), (454, 455, 466, 465), (455, 456, 467, 466), (456, 457, 468, 467), (457, 458, 469, 468), (458, 459, 470, 469), (459, 460, 471, 470), (460, 461, 472, 471), (462, 463, 474, 473), (463, 464, 475, 474), (464, 465, 476, 475), (465, 466, 477, 476), (466, 467, 478, 477), (467, 468, 479, 478), (468, 469, 480, 479), (469, 470, 481, 480), (470, 471, 482, 481), (471, 472, 483, 482), (473, 474, 485, 484), (474, 475, 486, 485), (475, 476, 487, 486), (476, 477, 488, 487), (477, 478, 489, 488), (478, 479, 490, 489), (479, 480, 491, 490), (480, 481, 492, 491), (481, 482, 493, 492), (482, 483, 494, 493), (484, 485, 496, 495), (485, 486, 497, 496), (486, 487, 498, 497), (487, 488, 499, 498), (488, 489, 500, 499), (489, 490, 501, 500), (490, 491, 502, 501), (491, 492, 503, 502), (492, 493, 504, 503), (493, 494, 505, 504), (495, 496, 507, 506), (496, 497, 508, 507), (497, 498, 509, 508), (498, 499, 510, 509), (499, 500, 511, 510), (500, 501, 512, 511), (501, 502, 513, 512), (502, 503, 514, 513), (503, 504, 515, 514), (504, 505, 516, 515), (506, 507, 518, 517), (507, 508, 519, 518), (508, 509, 520, 519), (509, 510, 521, 520), (510, 511, 522, 521), (511, 512, 523, 522), (512, 513, 524, 523), (513, 514, 525, 524), (514, 515, 526, 525), (515, 516, 527, 526), (517, 518, 1, 0), (518, 519, 2, 1), (519, 520, 3, 2), (520, 521, 4, 3), (521, 522, 5, 4), (522, 523, 6, 5), (523, 524, 7, 6), (524, 525, 8, 7), (525, 526, 9, 8), (526, 527, 10, 9)])
me_torus_000.polygons.foreach_set('use_smooth', [True] * 480)
me_torus_000.materials.append(mat_donuticing_001)
me_torus_000.use_remesh_preserve_volume = False
me_torus_000.use_remesh_preserve_attributes = False
me_torus_000.use_mirror_vertex_groups = False
me_torus_000.update()

# ---- objects
ob_mug = bpy.data.objects.new('Mug', me_cylinder_005)
ob_donut = bpy.data.objects.new('Donut', me_torus_001)
ob_donuticing = bpy.data.objects.new('DonutIcing', me_torus_000)

# ---- transforms, parenting, visibility, modifiers, constraints
ob_mug.location = (-0.7729, -4.003, 2.067)
ob_mug.lineart.crease_threshold = 0.0
ob_donut.location = (0.07846, 2.929, 0.7254)
ob_donut.lineart.crease_threshold = 0.0
_m = ob_donut.modifiers.new('Subsurf', 'SUBSURF')
_m.uv_smooth = 'PRESERVE_CORNERS'
_m.quality = 2
_m.show_only_control_edges = False
ob_donuticing.parent = ob_donut
ob_donuticing.matrix_parent_inverse = Matrix(((1.0, -0.0, 0.0, -0.07846), (-0.0, 1.0, -0.0, -2.929), (0.0, -0.0, 1.0, -0.7254), (-0.0, 0.0, -0.0, 1.0)))
ob_donuticing.location = (0.07846, 2.929, 0.7787)
ob_donuticing.lineart.crease_threshold = 0.0
_vg = ob_donuticing.vertex_groups.new(name='Group')
_m = ob_donuticing.modifiers.new('ParticleSystem 1', 'PARTICLE_SYSTEM')

# ---- collection membership
col_collection.objects.link(ob_mug)
col_collection.objects.link(ob_donut)
col_collection.objects.link(ob_donuticing)

# ---- scene / render settings (as saved in the file)
scene.frame_start = 1; scene.frame_end = 250; scene.frame_set(1)
scene.render.engine = 'BLENDER_EEVEE_NEXT'
scene.cycles.use_denoising = False
scene.cycles.samples = 128
scene.cycles.sampling_pattern = 'TABULATED_SOBOL'
scene.cycles.use_adaptive_sampling = False
scene.cycles.use_light_tree = False
scene.view_settings.view_transform = 'Filmic'
bpy.context.view_layer.update()

# ---- added for rendering (the .blend has no active camera and no usable light): camera, sun
cam_auto = bpy.data.cameras.new('AutoCamera')
cam_auto.lens = 50.0
cam_auto.sensor_width = 36.0
cam_auto.clip_end = 1000.0
ob_auto_camera = bpy.data.objects.new('AutoCamera', cam_auto)
scene.collection.objects.link(ob_auto_camera)
ob_auto_camera.location = (11.5747, -15.9483, 11.7349)
ob_auto_camera.rotation_euler = (1.09748, -7.21219e-08, 0.694738)
scene.camera = ob_auto_camera
light_auto_sun = bpy.data.lights.new('AutoSun', 'SUN')
light_auto_sun.energy = 3.0
light_auto_sun.angle = 0.0523599
ob_auto_sun = bpy.data.objects.new('AutoSun', light_auto_sun)
scene.collection.objects.link(ob_auto_sun)
ob_auto_sun.rotation_euler = (0.872665, 0.174533, 0.523599)
bpy.context.view_layer.update()
